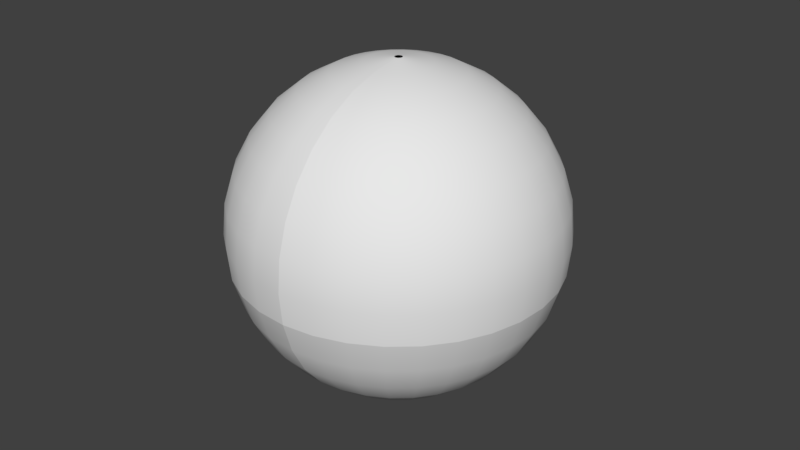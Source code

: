 # Source: Sphere_360_1.blend  (saved by Blender 2.79.0; exported with 4.5.12 LTS)
import bpy
from mathutils import Matrix  # noqa: F401  (used for matrix-valued properties, if any)

bpy.ops.wm.read_factory_settings(use_empty=True)
scene = bpy.context.scene
scene.name = 'Scene'

# ---- collections
col_collection_1 = bpy.data.collections.new('Collection 1'); scene.collection.children.link(col_collection_1)

# ---- world
world_world = bpy.data.worlds.new('World'); scene.world = world_world
world_world.color = (0.05088, 0.05088, 0.05088)
world_world.use_sun_shadow = False
world_world.sun_shadow_jitter_overblur = 0.0
world_world.cycles.sampling_method = 'MANUAL'

# ---- meshes
me_sphere_001 = bpy.data.meshes.new('Sphere.001')
me_sphere_001.from_pydata([(-0.1514, 4.89, 0.05493), (1.1, -4.767, 0.05493), (2.009, -4.461, 0.05493), (3.563, -3.352, 0.05493), (-0.004824, 0.1151, 6.064), (-0.02721, 0.1122, 6.064), (-0.0486, 0.1049, 6.064), (-0.06817, 0.0937, 6.064), (-0.08517, 0.07885, 6.064), (-0.09895, 0.06097, 6.064), (-0.109, 0.04074, 6.064), (-0.1149, 0.01895, 6.064), (-0.1164, -0.003573, 6.064), (-0.1135, -0.02596, 6.064), (-0.1063, -0.04735, 6.064), (-0.09503, -0.06692, 6.064), (0.2178, -0.9483, -3.864), (0.08375, -2.77, -3.12), (0.02857, -0.9728, -3.864), (-0.08018, -0.08392, 6.064), (-0.0623, -0.0977, 6.064), (-0.1095, 3.526, -2.499), (-0.04207, -0.1077, 6.064), (-0.02028, -0.1136, 6.064), (0.002243, -0.1151, 6.064), (-0.2204, 0.9482, 5.921), (-0.7102, 0.6667, 5.921), (-0.9114, 0.3446, 5.921), (-0.9612, 0.1604, 5.921), (-0.8886, -0.3999, 5.921), (-0.7935, -0.5653, 5.921), (-0.668, -0.709, 5.921), (-0.346, -0.9102, 5.921), (0.02857, -0.9728, 5.921), (-0.1514, 4.89, 0.05493), (-0.1544, 4.986, 1.028), (-0.1514, 4.89, 2.001), (-0.1427, 4.607, 2.937), (-0.1286, 4.146, 3.8), (-0.1095, 3.526, 4.555), (-0.08633, 2.77, 5.176), (-0.05987, 1.908, 5.637), (-0.03115, 0.9727, 5.921), (-1.103, 4.767, 0.05493), (-1.124, 4.86, 1.028), (-1.103, 4.767, 2.001), (-1.039, 4.49, 2.937), (-0.9349, 4.041, 3.8), (-0.7953, 3.437, 4.555), (-0.6251, 2.7, 5.176), (-0.431, 1.86, 5.637), (-2.011, 4.461, 0.05493), (-2.051, 4.548, 1.028), (-2.011, 4.461, 2.001), (-1.895, 4.202, 2.937), (-1.705, 3.781, 3.8), (-1.451, 3.216, 4.555), (-1.14, 2.527, 5.176), (-0.7856, 1.74, 5.637), (-0.4011, 0.8872, 5.921), (-2.843, 3.983, 0.05493), (-2.899, 4.061, 1.028), (-2.843, 3.983, 2.001), (-2.678, 3.752, 2.937), (-2.41, 3.376, 3.8), (-2.05, 2.871, 4.555), (-1.611, 2.256, 5.176), (-1.11, 1.554, 5.637), (-0.5665, 0.7922, 5.921), (-3.565, 3.352, 0.05493), (-3.635, 3.417, 1.028), (-3.565, 3.352, 2.001), (-3.359, 3.157, 2.937), (-3.023, 2.841, 3.8), (-2.571, 2.416, 4.555), (-2.02, 1.899, 5.176), (-1.392, 1.308, 5.637), (-4.151, 2.592, 0.05493), (-4.232, 2.643, 1.028), (-4.151, 2.592, 2.001), (-3.91, 2.442, 2.937), (-3.519, 2.197, 3.8), (-2.993, 1.869, 4.555), (-2.352, 1.468, 5.176), (-1.62, 1.011, 5.637), (-0.8267, 0.5156, 5.921), (-4.577, 1.733, 0.05493), (-4.666, 1.767, 1.028), (-4.577, 1.733, 2.001), (-4.311, 1.632, 2.937), (-3.88, 1.469, 3.8), (-3.3, 1.249, 4.555), (-2.593, 0.9815, 5.176), (-1.787, 0.676, 5.637), (-4.827, 0.8068, 0.05493), (-4.921, 0.8226, 1.028), (-4.827, 0.8068, 2.001), (-4.547, 0.7599, 2.937), (-4.092, 0.6839, 3.8), (-3.48, 0.5816, 4.555), (-2.735, 0.457, 5.176), (-1.884, 0.3148, 5.637), (-4.892, -0.1502, 0.05493), (-4.987, -0.1531, 1.028), (-4.892, -0.1502, 2.001), (-4.608, -0.1415, 2.937), (-4.147, -0.1273, 3.8), (-3.527, -0.1083, 4.555), (-2.771, -0.08508, 5.176), (-1.909, -0.05862, 5.637), (-0.974, -0.0299, 5.921), (-4.768, -1.101, 0.05493), (-4.862, -1.123, 1.028), (-4.768, -1.101, 2.001), (-4.492, -1.037, 2.937), (-4.043, -0.9337, 3.8), (-3.438, -0.794, 4.555), (-2.702, -0.6239, 5.176), (-1.861, -0.4297, 5.637), (-0.9495, -0.2191, 5.921), (-4.462, -2.01, 0.05493), (-4.549, -2.05, 1.028), (-4.462, -2.01, 2.001), (-4.203, -1.894, 2.937), (-3.783, -1.704, 3.8), (-3.217, -1.449, 4.555), (-2.528, -1.139, 5.176), (-1.742, -0.7844, 5.637), (-3.984, -2.842, 0.05493), (-4.062, -2.897, 1.028), (-3.984, -2.842, 2.001), (-3.753, -2.677, 2.937), (-3.378, -2.409, 3.8), (-2.873, -2.049, 4.555), (-2.257, -1.61, 5.176), (-1.555, -1.109, 5.637), (-3.353, -3.564, 0.05493), (-3.419, -3.634, 1.028), (-3.353, -3.564, 2.001), (-3.159, -3.357, 2.937), (-2.843, -3.022, 3.8), (-2.418, -2.57, 4.555), (-1.9, -2.019, 5.176), (-1.309, -1.391, 5.637), (-2.593, -4.15, 0.05493), (-2.644, -4.231, 1.028), (-2.593, -4.15, 2.001), (-2.443, -3.909, 2.937), (-2.199, -3.518, 3.8), (-1.87, -2.992, 4.555), (-1.47, -2.351, 5.176), (-1.013, -1.619, 5.637), (-0.5169, -0.8254, 5.921), (-1.734, -4.576, 0.05493), (-1.768, -4.665, 1.028), (-1.734, -4.576, 2.001), (-1.633, -4.31, 2.937), (-1.47, -3.879, 3.8), (-1.251, -3.299, 4.555), (-0.9828, -2.592, 5.176), (-0.6774, -1.785, 5.637), (-0.8081, -4.826, 0.05493), (-0.8239, -4.92, 1.028), (0.002243, -0.1151, -4.008), (-0.004824, 0.1151, -4.008), (-0.8081, -4.826, 2.001), (-0.7613, -4.546, 2.937), (-0.6853, -4.091, 3.8), (-0.583, -3.479, 4.555), (-0.4583, -2.734, 5.176), (-0.3161, -1.883, 5.637), (-0.1618, -0.9599, 5.921), (0.1488, -4.89, 0.05493), (0.1518, -4.986, 1.028), (0.1488, -4.89, 2.001), (0.1401, -4.607, 2.937), (0.126, -4.146, 3.8), (0.1069, -3.526, 4.555), (0.08375, -2.77, 5.176), (0.05729, -1.908, 5.637), (4.824, -0.8068, 0.05493), (2.732, -0.4571, -3.12), (4.574, -1.733, 0.05493), (4.309, -1.632, -0.8809), (3.878, -1.469, -1.743), (3.297, -1.249, -2.499), (2.591, -0.9815, -3.12), (1.784, -0.6761, -3.581), (0.9088, -0.3447, -3.864), (4.148, -2.592, 0.05493), (3.907, -2.442, -0.8809), (3.517, -2.197, -1.743), (2.99, -1.869, -2.499), (2.349, -1.468, -3.12), (1.618, -1.011, -3.581), (0.8241, -0.5156, -3.864), (3.356, -3.157, -0.8809), (3.02, -2.842, -1.743), (2.568, -2.417, -2.499), (2.018, -1.899, -3.12), (1.389, -1.308, -3.581), (0.7077, -0.6668, -3.864), (2.84, -3.983, 0.05493), (2.676, -3.752, -0.8809), (2.408, -3.376, -1.743), (2.047, -2.871, -2.499), (1.608, -2.256, -3.12), (1.107, -1.554, -3.581), (0.564, -0.7922, -3.864), (1.892, -4.202, -0.8809), (1.703, -3.782, -1.743), (1.448, -3.216, -2.499), (1.137, -2.527, -3.12), (0.783, -1.74, -3.581), (0.3985, -0.8873, -3.864), (1.036, -4.49, -0.8809), (0.9323, -4.041, -1.743), (0.7927, -3.437, -2.499), (0.6225, -2.7, -3.12), (0.4284, -1.86, -3.581), (0.1488, -4.89, 0.05493), (0.1401, -4.607, -0.8809), (0.126, -4.146, -1.743), (0.1069, -3.526, -2.499), (0.05729, -1.908, -3.581), (-0.1427, 4.607, -0.8809), (-0.1286, 4.146, -1.743), (-0.08633, 2.77, -3.12), (-0.05987, 1.908, -3.581), (-0.03115, 0.9727, -3.864), (0.7587, 4.546, -0.8809), (0.6827, 4.091, -1.743), (0.5804, 3.479, -2.499), (0.4557, 2.733, -3.12), (0.3135, 1.883, -3.581), (0.1592, 0.9598, -3.864), (1.631, 4.31, -0.8809), (1.468, 3.879, -1.743), (1.248, 3.299, -2.499), (0.9802, 2.592, -3.12), (0.6748, 1.785, -3.581), (0.3434, 0.9101, -3.864), (2.44, 3.909, -0.8809), (2.196, 3.518, -1.743), (1.867, 2.992, -2.499), (1.467, 2.35, -3.12), (1.01, 1.619, -3.581), (3.156, 3.357, -0.8809), (2.84, 3.021, -1.743), (2.415, 2.57, -2.499), (1.897, 2.019, -3.12), (1.307, 1.391, -3.581), (3.75, 2.677, -0.8809), (3.375, 2.409, -1.743), (2.87, 2.049, -2.499), (2.255, 1.61, -3.12), (1.553, 1.109, -3.581), (0.7909, 0.5652, -3.864), (4.2, 1.893, -0.8809), (3.78, 1.704, -1.743), (3.215, 1.449, -2.499), (2.525, 1.139, -3.12), (1.739, 0.7843, -3.581), (4.766, 1.101, 0.05493), (4.489, 1.037, -0.8809), (4.04, 0.9336, -1.743), (3.436, 0.7939, -2.499), (2.699, 0.6238, -3.12), (1.859, 0.4297, -3.581), (4.889, 0.1501, 0.05493), (4.605, 0.1414, -0.8809), (4.144, 0.1272, -1.743), (3.524, 0.1082, -2.499), (2.769, 0.085, -3.12), (1.907, 0.05854, -3.581), (4.544, -0.76, -0.8809), (4.09, -0.684, -1.743), (3.478, -0.5817, -2.499), (1.882, -0.3148, -3.581), (0.5143, 0.8254, -3.864), (0.6654, 0.7089, -3.864), (0.886, 0.3998, -3.864), (0.9469, 0.219, -3.864), (0.9714, 0.02982, -3.864), (0.9586, -0.1605, -3.864), (0.1064, -0.04082, -4.008), (0.09637, -0.06105, -4.008), (0.08259, -0.07893, -4.008), (0.06559, -0.09378, -4.008), (0.04602, -0.105, -4.008), (0.02463, -0.1122, -4.008), (0.0177, 0.1135, -4.008), (0.03949, 0.1076, -4.008), (0.05972, 0.09762, -4.008), (0.0776, 0.08384, -4.008), (0.09244, 0.06684, -4.008), (0.1037, 0.04727, -4.008), (0.1109, 0.02588, -4.008), (0.1138, 0.003494, -4.008), (0.1123, -0.01903, -4.008), (0.8055, 4.826, 0.05493), (1.731, 4.575, 0.05493), (2.591, 4.149, 0.05493), (3.35, 3.564, 0.05493), (3.981, 2.842, 0.05493), (4.459, 2.01, 0.05493), (-0.1514, 4.89, 0.05493), (0.08375, -2.77, -3.12), (0.02857, -0.9728, -3.864), (-0.8081, -4.826, 0.05493), (-0.7613, -4.546, -0.8809), (-0.6853, -4.091, -1.743), (-0.583, -3.479, -2.499), (-0.4583, -2.734, -3.12), (-0.3161, -1.883, -3.581), (-1.734, -4.576, 0.05493), (-1.633, -4.31, -0.8809), (-1.47, -3.879, -1.743), (-1.251, -3.299, -2.499), (-0.9828, -2.592, -3.12), (-0.6774, -1.785, -3.581), (-2.593, -4.15, 0.05493), (-2.443, -3.909, -0.8809), (-2.199, -3.518, -1.743), (-1.87, -2.992, -2.499), (-1.47, -2.351, -3.12), (-1.013, -1.619, -3.581), (-3.353, -3.564, 0.05493), (-3.159, -3.357, -0.8809), (-2.843, -3.022, -1.743), (-2.418, -2.57, -2.499), (-1.9, -2.019, -3.12), (-1.309, -1.391, -3.581), (-3.984, -2.842, 0.05493), (-3.753, -2.677, -0.8809), (-3.378, -2.409, -1.743), (-2.873, -2.049, -2.499), (-2.257, -1.61, -3.12), (-1.555, -1.109, -3.581), (-4.462, -2.01, 0.05493), (-4.203, -1.894, -0.8809), (-3.783, -1.704, -1.743), (-3.217, -1.449, -2.499), (-2.528, -1.139, -3.12), (-1.742, -0.7844, -3.581), (-4.768, -1.101, 0.05493), (-4.492, -1.037, -0.8809), (-4.043, -0.9337, -1.743), (-3.438, -0.794, -2.499), (-2.702, -0.6239, -3.12), (-1.861, -0.4297, -3.581), (-4.892, -0.1502, 0.05493), (-4.608, -0.1415, -0.8809), (-4.147, -0.1273, -1.743), (-3.527, -0.1083, -2.499), (-2.771, -0.08508, -3.12), (-1.909, -0.05862, -3.581), (-4.827, 0.8068, 0.05493), (-4.547, 0.7599, -0.8809), (-4.092, 0.6839, -1.743), (-3.48, 0.5816, -2.499), (-2.735, 0.457, -3.12), (-1.884, 0.3148, -3.581), (-0.9612, 0.1604, -3.864), (-4.577, 1.733, 0.05493), (-4.311, 1.632, -0.8809), (-3.88, 1.469, -1.743), (-3.3, 1.249, -2.499), (-2.593, 0.9815, -3.12), (-1.787, 0.676, -3.581), (-4.151, 2.592, 0.05493), (-3.91, 2.442, -0.8809), (-3.519, 2.197, -1.743), (-2.993, 1.869, -2.499), (-2.352, 1.468, -3.12), (-1.62, 1.011, -3.581), (-3.565, 3.352, 0.05493), (-3.359, 3.157, -0.8809), (-3.023, 2.841, -1.743), (-2.571, 2.416, -2.499), (-2.02, 1.899, -3.12), (-1.392, 1.308, -3.581), (-2.843, 3.983, 0.05493), (-2.678, 3.752, -0.8809), (-2.41, 3.376, -1.743), (-2.05, 2.871, -2.499), (-1.611, 2.256, -3.12), (-1.11, 1.554, -3.581), (-2.011, 4.461, 0.05493), (-1.895, 4.202, -0.8809), (-1.705, 3.781, -1.743), (-1.451, 3.216, -2.499), (-1.14, 2.527, -3.12), (-0.7856, 1.74, -3.581), (-0.4011, 0.8872, -3.864), (-1.103, 4.767, 0.05493), (-1.039, 4.49, -0.8809), (-0.9349, 4.041, -1.743), (-0.7953, 3.437, -2.499), (-0.6251, 2.7, -3.12), (-0.431, 1.86, -3.581), (-0.1095, 3.526, -2.499), (-0.1618, -0.9599, -3.864), (-0.346, -0.9102, -3.864), (-0.5169, -0.8254, -3.864), (-0.668, -0.709, -3.864), (-0.7935, -0.5653, -3.864), (-0.8886, -0.3999, -3.864), (-0.9495, -0.2191, -3.864), (-0.974, -0.0299, -3.864), (-0.9114, 0.3446, -3.864), (-0.8267, 0.5156, -3.864), (-0.7102, 0.6667, -3.864), (-0.5665, 0.7922, -3.864), (-0.2204, 0.9482, -3.864), (0.002243, -0.1151, -4.008), (-0.02028, -0.1136, -4.008), (-0.04207, -0.1077, -4.008), (-0.0623, -0.0977, -4.008), (-0.08018, -0.08392, -4.008), (-0.09503, -0.06692, -4.008), (-0.1063, -0.04735, -4.008), (-0.1135, -0.02596, -4.008), (-0.1164, -0.003573, -4.008), (-0.1149, 0.01895, -4.008), (-0.109, 0.04074, -4.008), (-0.09895, 0.06097, -4.008), (-0.08517, 0.07885, -4.008), (-0.06817, 0.0937, -4.008), (-0.0486, 0.1049, -4.008), (-0.02721, 0.1122, -4.008), (-0.004824, 0.1151, -4.008), (0.1488, -4.89, 0.05493), (0.1401, -4.607, -0.8809), (0.126, -4.146, -1.743), (0.1069, -3.526, -2.499), (0.05729, -1.908, -3.581), (-0.1427, 4.607, -0.8809), (-0.1286, 4.146, -1.743), (-0.08633, 2.77, -3.12), (-0.05987, 1.908, -3.581), (-0.03115, 0.9727, -3.864), (0.4557, 2.733, 5.176), (0.3135, 1.883, 5.637), (0.1592, 0.9598, 5.921), (-0.1514, 4.89, 0.05493), (-0.1544, 4.986, 1.028), (-0.1514, 4.89, 2.001), (-0.1427, 4.607, 2.937), (-0.1286, 4.146, 3.8), (-0.1095, 3.526, 4.555), (-0.08633, 2.77, 5.176), (-0.05987, 1.908, 5.637), (0.9586, -0.1605, 5.921), (0.9088, -0.3447, 5.921), (0.1518, -4.986, 1.028), (0.1488, -4.89, 2.001), (0.1401, -4.607, 2.937), (0.126, -4.146, 3.8), (0.1069, -3.526, 4.555), (0.08375, -2.77, 5.176), (0.05729, -1.908, 5.637), (1.1, -4.767, 0.05493), (1.122, -4.86, 1.028), (1.1, -4.767, 2.001), (1.036, -4.49, 2.937), (0.9323, -4.041, 3.8), (0.7927, -3.437, 4.555), (0.6225, -2.7, 5.176), (0.4284, -1.86, 5.637), (2.009, -4.461, 0.05493), (2.048, -4.548, 1.028), (2.009, -4.461, 2.001), (1.892, -4.202, 2.937), (1.703, -3.782, 3.8), (1.448, -3.216, 4.555), (1.137, -2.527, 5.176), (0.783, -1.74, 5.637), (0.3986, -0.8873, 5.921), (2.896, -4.061, 1.028), (2.84, -3.983, 2.001), (2.676, -3.752, 2.937), (2.408, -3.376, 3.8), (2.047, -2.871, 4.555), (1.608, -2.256, 5.176), (1.107, -1.554, 5.637), (0.564, -0.7923, 5.921), (3.563, -3.352, 0.05493), (3.633, -3.417, 1.028), (3.563, -3.352, 2.001), (3.356, -3.157, 2.937), (3.02, -2.842, 3.8), (2.568, -2.417, 4.555), (2.018, -1.899, 5.176), (1.389, -1.308, 5.637), (4.23, -2.643, 1.028), (4.148, -2.592, 2.001), (3.907, -2.442, 2.937), (3.517, -2.197, 3.8), (2.99, -1.869, 4.555), (2.349, -1.468, 5.176), (1.618, -1.011, 5.637), (4.664, -1.767, 1.028), (4.574, -1.733, 2.001), (4.309, -1.632, 2.937), (3.878, -1.469, 3.8), (3.297, -1.249, 4.555), (2.591, -0.9815, 5.176), (1.784, -0.6761, 5.637), (4.919, -0.8226, 1.028), (4.824, -0.8068, 2.001), (4.544, -0.76, 2.937), (4.09, -0.684, 3.8), (3.478, -0.5817, 4.555), (2.732, -0.4571, 5.176), (1.882, -0.3148, 5.637), (4.824, -0.8068, 0.05493), (4.574, -1.733, 0.05493), (4.148, -2.592, 0.05493), (2.84, -3.983, 0.05493), (0.1488, -4.89, 0.05493), (4.766, 1.101, 0.05493), (4.889, 0.1501, 0.05493), (0.5804, 3.479, 4.555), (0.6827, 4.091, 3.8), (0.7587, 4.546, 2.937), (0.8055, 4.826, 2.001), (0.8213, 4.92, 1.028), (0.8055, 4.826, 0.05493), (0.3434, 0.9101, 5.921), (0.6748, 1.785, 5.637), (0.9802, 2.592, 5.176), (1.248, 3.299, 4.555), (1.468, 3.879, 3.8), (1.631, 4.31, 2.937), (1.731, 4.575, 2.001), (1.765, 4.665, 1.028), (1.731, 4.575, 0.05493), (0.5143, 0.8254, 5.921), (1.01, 1.619, 5.637), (1.467, 2.35, 5.176), (1.867, 2.992, 4.555), (2.196, 3.518, 3.8), (2.44, 3.909, 2.937), (2.591, 4.149, 2.001), (2.642, 4.231, 1.028), (2.591, 4.149, 0.05493), (0.6654, 0.7089, 5.921), (1.307, 1.391, 5.637), (1.897, 2.019, 5.176), (2.415, 2.57, 4.555), (2.84, 3.021, 3.8), (3.156, 3.357, 2.937), (3.35, 3.564, 2.001), (3.416, 3.634, 1.028), (3.35, 3.564, 0.05493), (0.7909, 0.5652, 5.921), (1.553, 1.109, 5.637), (2.255, 1.61, 5.176), (2.87, 2.049, 4.555), (3.375, 2.409, 3.8), (3.75, 2.677, 2.937), (3.981, 2.842, 2.001), (4.059, 2.897, 1.028), (3.981, 2.842, 0.05493), (0.886, 0.3998, 5.921), (1.739, 0.7843, 5.637), (2.525, 1.139, 5.176), (3.215, 1.449, 4.555), (3.78, 1.704, 3.8), (4.2, 1.893, 2.937), (4.459, 2.01, 2.001), (4.547, 2.049, 1.028), (4.459, 2.01, 0.05493), (0.9469, 0.219, 5.921), (1.859, 0.4297, 5.637), (2.699, 0.6238, 5.176), (3.436, 0.7939, 4.555), (4.04, 0.9336, 3.8), (4.489, 1.037, 2.937), (4.766, 1.101, 2.001), (4.859, 1.123, 1.028), (1.907, 0.05854, 5.637), (2.769, 0.085, 5.176), (3.524, 0.1082, 4.555), (4.144, 0.1272, 3.8), (4.605, 0.1414, 2.937), (4.889, 0.1501, 2.001), (4.985, 0.153, 1.028), (0.8241, -0.5156, 5.921), (0.7077, -0.6668, 5.921), (0.2178, -0.9483, 5.921), (0.02857, -0.9728, 5.921), (-0.03115, 0.9727, 5.921), (0.9714, 0.02982, 5.921), (0.1064, -0.04082, 6.064), (0.1123, -0.01903, 6.064), (0.09637, -0.06105, 6.064), (0.08259, -0.07893, 6.064), (0.06559, -0.09378, 6.064), (0.04602, -0.105, 6.064), (0.02463, -0.1122, 6.064), (0.002243, -0.1151, 6.064), (-0.004824, 0.1151, 6.064), (0.0177, 0.1135, 6.064), (0.03949, 0.1076, 6.064), (0.05972, 0.09762, 6.064), (0.0776, 0.08384, 6.064), (0.09244, 0.06684, 6.064), (0.1037, 0.04727, 6.064), (0.1109, 0.02588, 6.064), (0.1138, 0.003494, 6.064)], [], [(42, 4, 5, 25), (27, 10, 11, 28), (119, 13, 14, 29), (171, 23, 24, 33), (85, 9, 10, 27), (110, 12, 13, 119), (32, 22, 23, 171), (26, 8, 9, 85), (68, 7, 8, 26), (152, 20, 22, 32), (31, 19, 20, 152), (59, 6, 7, 68), (28, 11, 12, 110), (25, 5, 6, 59), (30, 15, 19, 31), (29, 14, 15, 30), (48, 39, 40, 49), (49, 40, 41, 50), (50, 41, 42, 25), (43, 34, 35, 44), (44, 35, 36, 45), (45, 36, 37, 46), (46, 37, 38, 47), (47, 38, 39, 48), (52, 44, 45, 53), (53, 45, 46, 54), (54, 46, 47, 55), (55, 47, 48, 56), (56, 48, 49, 57), (57, 49, 50, 58), (58, 50, 25, 59), (51, 43, 44, 52), (65, 56, 57, 66), (66, 57, 58, 67), (67, 58, 59, 68), (60, 51, 52, 61), (61, 52, 53, 62), (62, 53, 54, 63), (63, 54, 55, 64), (64, 55, 56, 65), (71, 62, 63, 72), (72, 63, 64, 73), (73, 64, 65, 74), (74, 65, 66, 75), (75, 66, 67, 76), (76, 67, 68, 26), (69, 60, 61, 70), (70, 61, 62, 71), (83, 75, 76, 84), (84, 76, 26, 85), (77, 69, 70, 78), (78, 70, 71, 79), (79, 71, 72, 80), (80, 72, 73, 81), (81, 73, 74, 82), (82, 74, 75, 83), (88, 79, 80, 89), (89, 80, 81, 90), (90, 81, 82, 91), (91, 82, 83, 92), (92, 83, 84, 93), (93, 84, 85, 27), (86, 77, 78, 87), (87, 78, 79, 88), (100, 92, 93, 101), (101, 93, 27, 28), (94, 86, 87, 95), (95, 87, 88, 96), (96, 88, 89, 97), (97, 89, 90, 98), (98, 90, 91, 99), (99, 91, 92, 100), (105, 97, 98, 106), (106, 98, 99, 107), (107, 99, 100, 108), (108, 100, 101, 109), (109, 101, 28, 110), (102, 94, 95, 103), (103, 95, 96, 104), (104, 96, 97, 105), (118, 109, 110, 119), (111, 102, 103, 112), (112, 103, 104, 113), (113, 104, 105, 114), (114, 105, 106, 115), (115, 106, 107, 116), (116, 107, 108, 117), (117, 108, 109, 118), (124, 115, 116, 125), (125, 116, 117, 126), (126, 117, 118, 127), (127, 118, 119, 29), (120, 111, 112, 121), (121, 112, 113, 122), (122, 113, 114, 123), (123, 114, 115, 124), (128, 120, 121, 129), (129, 121, 122, 130), (130, 122, 123, 131), (131, 123, 124, 132), (132, 124, 125, 133), (133, 125, 126, 134), (134, 126, 127, 135), (135, 127, 29, 30), (140, 132, 133, 141), (141, 133, 134, 142), (142, 134, 135, 143), (143, 135, 30, 31), (136, 128, 129, 137), (137, 129, 130, 138), (138, 130, 131, 139), (139, 131, 132, 140), (145, 137, 138, 146), (146, 138, 139, 147), (147, 139, 140, 148), (148, 140, 141, 149), (149, 141, 142, 150), (150, 142, 143, 151), (151, 143, 31, 152), (144, 136, 137, 145), (158, 149, 150, 159), (159, 150, 151, 160), (160, 151, 152, 32), (153, 144, 145, 154), (154, 145, 146, 155), (155, 146, 147, 156), (156, 147, 148, 157), (157, 148, 149, 158), (162, 154, 155, 165), (165, 155, 156, 166), (166, 156, 157, 167), (167, 157, 158, 168), (168, 158, 159, 169), (169, 159, 160, 170), (170, 160, 32, 171), (161, 153, 154, 162), (177, 168, 169, 178), (178, 169, 170, 179), (172, 161, 162, 173), (173, 162, 165, 174), (174, 165, 166, 175), (175, 166, 167, 176), (176, 167, 168, 177), (276, 184, 183, 275), (277, 185, 184, 276), (181, 186, 185, 277), (278, 187, 186, 181), (284, 188, 187, 278), (275, 183, 182, 180), (183, 190, 189, 182), (184, 191, 190, 183), (185, 192, 191, 184), (186, 193, 192, 185), (187, 194, 193, 186), (188, 195, 194, 187), (194, 200, 199, 193), (195, 201, 200, 194), (190, 196, 3, 189), (191, 197, 196, 190), (192, 198, 197, 191), (193, 199, 198, 192), (197, 204, 203, 196), (198, 205, 204, 197), (199, 206, 205, 198), (200, 207, 206, 199), (201, 208, 207, 200), (196, 203, 202, 3), (208, 214, 213, 207), (203, 209, 2, 202), (204, 210, 209, 203), (205, 211, 210, 204), (206, 212, 211, 205), (207, 213, 212, 206), (210, 216, 215, 209), (211, 217, 216, 210), (212, 218, 217, 211), (213, 219, 218, 212), (214, 16, 219, 213), (209, 215, 1, 2), (16, 18, 224, 219), (215, 221, 220, 1), (216, 222, 221, 215), (217, 223, 222, 216), (218, 17, 223, 217), (219, 224, 17, 218), (225, 230, 300, 0), (226, 231, 230, 225), (21, 232, 231, 226), (227, 233, 232, 21), (228, 234, 233, 227), (229, 235, 234, 228), (233, 239, 238, 232), (234, 240, 239, 233), (235, 241, 240, 234), (230, 236, 301, 300), (231, 237, 236, 230), (232, 238, 237, 231), (236, 242, 302, 301), (237, 243, 242, 236), (238, 244, 243, 237), (239, 245, 244, 238), (240, 246, 245, 239), (241, 279, 246, 240), (246, 251, 250, 245), (279, 280, 251, 246), (242, 247, 303, 302), (243, 248, 247, 242), (244, 249, 248, 243), (245, 250, 249, 244), (248, 253, 252, 247), (249, 254, 253, 248), (250, 255, 254, 249), (251, 256, 255, 250), (280, 257, 256, 251), (247, 252, 304, 303), (257, 281, 262, 256), (252, 258, 305, 304), (253, 259, 258, 252), (254, 260, 259, 253), (255, 261, 260, 254), (256, 262, 261, 255), (259, 265, 264, 258), (260, 266, 265, 259), (261, 267, 266, 260), (262, 268, 267, 261), (281, 282, 268, 262), (258, 264, 263, 305), (282, 283, 274, 268), (264, 270, 269, 263), (265, 271, 270, 264), (266, 272, 271, 265), (267, 273, 272, 266), (268, 274, 273, 267), (272, 277, 276, 271), (273, 181, 277, 272), (274, 278, 181, 273), (283, 284, 278, 274), (270, 275, 180, 269), (271, 276, 275, 270), (257, 295, 296, 281), (214, 289, 290, 16), (280, 294, 295, 257), (208, 288, 289, 214), (284, 299, 285, 188), (279, 293, 294, 280), (201, 287, 288, 208), (283, 298, 299, 284), (195, 286, 287, 201), (241, 292, 293, 279), (188, 285, 286, 195), (235, 291, 292, 241), (282, 297, 298, 283), (229, 164, 291, 235), (16, 290, 163, 18), (281, 296, 297, 282), (170, 171, 33, 179), (435, 312, 311, 434), (307, 313, 312, 435), (436, 314, 313, 307), (308, 402, 314, 436), (433, 310, 309, 432), (434, 311, 310, 433), (310, 316, 315, 309), (311, 317, 316, 310), (312, 318, 317, 311), (313, 319, 318, 312), (314, 320, 319, 313), (402, 403, 320, 314), (319, 325, 324, 318), (320, 326, 325, 319), (403, 404, 326, 320), (316, 322, 321, 315), (317, 323, 322, 316), (318, 324, 323, 317), (322, 328, 327, 321), (323, 329, 328, 322), (324, 330, 329, 323), (325, 331, 330, 324), (326, 332, 331, 325), (404, 405, 332, 326), (331, 337, 336, 330), (332, 338, 337, 331), (405, 406, 338, 332), (328, 334, 333, 327), (329, 335, 334, 328), (330, 336, 335, 329), (334, 340, 339, 333), (335, 341, 340, 334), (336, 342, 341, 335), (337, 343, 342, 336), (338, 344, 343, 337), (406, 407, 344, 338), (344, 350, 349, 343), (407, 408, 350, 344), (340, 346, 345, 339), (341, 347, 346, 340), (342, 348, 347, 341), (343, 349, 348, 342), (346, 352, 351, 345), (347, 353, 352, 346), (348, 354, 353, 347), (349, 355, 354, 348), (350, 356, 355, 349), (408, 409, 356, 350), (356, 362, 361, 355), (409, 363, 362, 356), (352, 358, 357, 351), (353, 359, 358, 352), (354, 360, 359, 353), (355, 361, 360, 354), (359, 366, 365, 358), (360, 367, 366, 359), (361, 368, 367, 360), (362, 369, 368, 361), (363, 410, 369, 362), (358, 365, 364, 357), (410, 411, 375, 369), (365, 371, 370, 364), (366, 372, 371, 365), (367, 373, 372, 366), (368, 374, 373, 367), (369, 375, 374, 368), (373, 379, 378, 372), (374, 380, 379, 373), (375, 381, 380, 374), (411, 412, 381, 375), (371, 377, 376, 370), (372, 378, 377, 371), (377, 383, 382, 376), (378, 384, 383, 377), (379, 385, 384, 378), (380, 386, 385, 379), (381, 387, 386, 380), (412, 413, 387, 381), (385, 391, 390, 384), (386, 392, 391, 385), (387, 393, 392, 386), (413, 394, 393, 387), (383, 389, 388, 382), (384, 390, 389, 383), (389, 396, 395, 388), (390, 397, 396, 389), (391, 398, 397, 390), (392, 399, 398, 391), (393, 400, 399, 392), (394, 414, 400, 393), (399, 439, 401, 398), (400, 440, 439, 399), (414, 441, 440, 400), (396, 437, 306, 395), (397, 438, 437, 396), (398, 401, 438, 397), (414, 430, 431, 441), (394, 429, 430, 414), (405, 419, 420, 406), (404, 418, 419, 405), (413, 428, 429, 394), (412, 427, 428, 413), (409, 423, 424, 363), (403, 417, 418, 404), (402, 416, 417, 403), (363, 424, 425, 410), (411, 426, 427, 412), (408, 422, 423, 409), (410, 425, 426, 411), (308, 415, 416, 402), (407, 421, 422, 408), (406, 420, 421, 407), (573, 521, 581, 572), (572, 581, 580, 571), (571, 580, 579, 570), (570, 579, 578, 569), (569, 578, 577, 568), (568, 577, 576, 567), (561, 570, 569, 560), (560, 569, 568, 559), (559, 568, 567, 558), (558, 567, 566, 557), (557, 566, 565, 556), (564, 573, 572, 563), (563, 572, 571, 562), (562, 571, 570, 561), (548, 557, 556, 547), (555, 564, 563, 554), (554, 563, 562, 553), (553, 562, 561, 552), (552, 561, 560, 551), (551, 560, 559, 550), (550, 559, 558, 549), (549, 558, 557, 548), (543, 552, 551, 542), (542, 551, 550, 541), (541, 550, 549, 540), (540, 549, 548, 539), (539, 548, 547, 538), (546, 555, 554, 545), (545, 554, 553, 544), (544, 553, 552, 543), (530, 539, 538, 529), (537, 546, 545, 536), (536, 545, 544, 535), (535, 544, 543, 534), (534, 543, 542, 533), (533, 542, 541, 532), (532, 541, 540, 531), (531, 540, 539, 530), (524, 533, 532, 523), (523, 532, 531, 442), (442, 531, 530, 443), (443, 530, 529, 444), (528, 537, 536, 527), (527, 536, 535, 526), (526, 535, 534, 525), (525, 534, 533, 524), (446, 527, 526, 447), (447, 526, 525, 448), (448, 525, 524, 449), (449, 524, 523, 450), (450, 523, 442, 451), (451, 442, 443, 452), (452, 443, 444, 593), (445, 528, 527, 446), (464, 456, 457, 465), (465, 457, 458, 466), (466, 458, 459, 467), (467, 459, 460, 468), (468, 460, 461, 469), (469, 461, 592, 591), (462, 520, 455, 463), (463, 455, 456, 464), (476, 468, 469, 477), (477, 469, 591, 478), (470, 462, 463, 471), (471, 463, 464, 472), (472, 464, 465, 473), (473, 465, 466, 474), (474, 466, 467, 475), (475, 467, 468, 476), (481, 473, 474, 482), (482, 474, 475, 483), (483, 475, 476, 484), (484, 476, 477, 485), (485, 477, 478, 486), (519, 470, 471, 479), (479, 471, 472, 480), (480, 472, 473, 481), (494, 485, 486, 590), (487, 519, 479, 488), (488, 479, 480, 489), (489, 480, 481, 490), (490, 481, 482, 491), (491, 482, 483, 492), (492, 483, 484, 493), (493, 484, 485, 494), (497, 490, 491, 498), (498, 491, 492, 499), (499, 492, 493, 500), (500, 493, 494, 501), (501, 494, 590, 589), (518, 487, 488, 495), (495, 488, 489, 496), (496, 489, 490, 497), (508, 501, 589, 454), (517, 518, 495, 502), (502, 495, 496, 503), (503, 496, 497, 504), (504, 497, 498, 505), (505, 498, 499, 506), (506, 499, 500, 507), (507, 500, 501, 508), (514, 507, 508, 515), (515, 508, 454, 453), (516, 517, 502, 509), (509, 502, 503, 510), (510, 503, 504, 511), (511, 504, 505, 512), (512, 505, 506, 513), (513, 506, 507, 514), (566, 575, 574, 565), (567, 576, 575, 566), (581, 588, 587, 580), (521, 522, 588, 581), (575, 582, 594, 574), (576, 583, 582, 575), (577, 584, 583, 576), (578, 585, 584, 577), (579, 586, 585, 578), (580, 587, 586, 579), (584, 513, 514, 583), (585, 512, 513, 584), (586, 511, 512, 585), (587, 510, 511, 586), (588, 509, 510, 587), (522, 516, 509, 588), (582, 515, 453, 594), (583, 514, 515, 582), (565, 609, 608, 556), (591, 601, 600, 478), (556, 608, 607, 547), (478, 600, 599, 486), (547, 607, 606, 538), (453, 596, 611, 594), (486, 599, 598, 590), (538, 606, 605, 529), (590, 598, 597, 589), (589, 597, 595, 454), (529, 605, 604, 444), (594, 611, 610, 574), (454, 595, 596, 453), (592, 602, 601, 591), (574, 610, 609, 565), (444, 604, 603, 593)])
me_sphere_001.polygons.foreach_set('use_smooth', [True] * 512)
_uv = me_sphere_001.uv_layers.new(name='UVMap')
_uv.uv.foreach_set('vector', [0.5011, 0.9534, 0.5027, 0.9999, 0.5339, 0.9999, 0.5323, 0.9534, 0.6882, 0.9534, 0.6888, 0.9999, 0.7196, 0.9999, 0.7193, 0.9534, 0.7816, 0.9534, 0.7813, 0.9999, 0.8122, 0.9999, 0.8128, 0.9534, 0.9686, 0.9534, 0.9671, 0.9999, 0.9983, 0.9999, 0.9998, 0.9534, 0.657, 0.9534, 0.6579, 0.9999, 0.6888, 0.9999, 0.6882, 0.9534, 0.7505, 0.9534, 0.7505, 0.9999, 0.7813, 0.9999, 0.7816, 0.9534, 0.9375, 0.9534, 0.936, 0.9999, 0.9671, 0.9999, 0.9686, 0.9534, 0.6258, 0.9534, 0.6269, 0.9999, 0.6579, 0.9999, 0.657, 0.9534, 0.5947, 0.9534, 0.596, 0.9999, 0.6269, 0.9999, 0.6258, 0.9534, 0.9063, 0.9534, 0.905, 0.9999, 0.936, 0.9999, 0.9375, 0.9534, 0.8751, 0.9534, 0.874, 0.9999, 0.905, 0.9999, 0.9063, 0.9534, 0.5635, 0.9534, 0.5649, 0.9999, 0.596, 0.9999, 0.5947, 0.9534, 0.7193, 0.9534, 0.7196, 0.9999, 0.7505, 0.9999, 0.7505, 0.9534, 0.5323, 0.9534, 0.5339, 0.9999, 0.5649, 0.9999, 0.5635, 0.9534, 0.8439, 0.9534, 0.8431, 0.9999, 0.874, 0.9999, 0.8751, 0.9534, 0.8128, 0.9534, 0.8122, 0.9999, 0.8431, 0.9999, 0.8439, 0.9534, 0.5322, 0.7931, 0.501, 0.7931, 0.501, 0.8472, 0.5322, 0.8472, 0.5322, 0.8472, 0.501, 0.8472, 0.501, 0.9005, 0.5322, 0.9005, 0.5322, 0.9005, 0.501, 0.9005, 0.5011, 0.9534, 0.5323, 0.9534, 0.5321, 0.5021, 0.501, 0.5021, 0.501, 0.5641, 0.5321, 0.5641, 0.5321, 0.5641, 0.501, 0.5641, 0.501, 0.6239, 0.5321, 0.6239, 0.5321, 0.6239, 0.501, 0.6239, 0.501, 0.6818, 0.5322, 0.6818, 0.5322, 0.6818, 0.501, 0.6818, 0.501, 0.7381, 0.5322, 0.7381, 0.5322, 0.7381, 0.501, 0.7381, 0.501, 0.7931, 0.5322, 0.7931, 0.5633, 0.5641, 0.5321, 0.5641, 0.5321, 0.6239, 0.5633, 0.6239, 0.5633, 0.6239, 0.5321, 0.6239, 0.5322, 0.6818, 0.5633, 0.6818, 0.5633, 0.6818, 0.5322, 0.6818, 0.5322, 0.7381, 0.5633, 0.7381, 0.5633, 0.7381, 0.5322, 0.7381, 0.5322, 0.7931, 0.5634, 0.7931, 0.5634, 0.7931, 0.5322, 0.7931, 0.5322, 0.8472, 0.5634, 0.8472, 0.5634, 0.8472, 0.5322, 0.8472, 0.5322, 0.9005, 0.5634, 0.9005, 0.5634, 0.9005, 0.5322, 0.9005, 0.5323, 0.9534, 0.5635, 0.9534, 0.5633, 0.5021, 0.5321, 0.5021, 0.5321, 0.5641, 0.5633, 0.5641, 0.5945, 0.7931, 0.5634, 0.7931, 0.5634, 0.8472, 0.5946, 0.8472, 0.5946, 0.8472, 0.5634, 0.8472, 0.5634, 0.9005, 0.5946, 0.9005, 0.5946, 0.9005, 0.5634, 0.9005, 0.5635, 0.9534, 0.5947, 0.9534, 0.5945, 0.5021, 0.5633, 0.5021, 0.5633, 0.5641, 0.5945, 0.5641, 0.5945, 0.5641, 0.5633, 0.5641, 0.5633, 0.6239, 0.5945, 0.6239, 0.5945, 0.6239, 0.5633, 0.6239, 0.5633, 0.6818, 0.5945, 0.6818, 0.5945, 0.6818, 0.5633, 0.6818, 0.5633, 0.7381, 0.5945, 0.7381, 0.5945, 0.7381, 0.5633, 0.7381, 0.5634, 0.7931, 0.5945, 0.7931, 0.6257, 0.6239, 0.5945, 0.6239, 0.5945, 0.6818, 0.6257, 0.6818, 0.6257, 0.6818, 0.5945, 0.6818, 0.5945, 0.7381, 0.6257, 0.7381, 0.6257, 0.7381, 0.5945, 0.7381, 0.5945, 0.7931, 0.6257, 0.7931, 0.6257, 0.7931, 0.5945, 0.7931, 0.5946, 0.8472, 0.6257, 0.8472, 0.6257, 0.8472, 0.5946, 0.8472, 0.5946, 0.9005, 0.6258, 0.9005, 0.6258, 0.9005, 0.5946, 0.9005, 0.5947, 0.9534, 0.6258, 0.9534, 0.6257, 0.5021, 0.5945, 0.5021, 0.5945, 0.5641, 0.6257, 0.5641, 0.6257, 0.5641, 0.5945, 0.5641, 0.5945, 0.6239, 0.6257, 0.6239, 0.6569, 0.8471, 0.6257, 0.8472, 0.6258, 0.9005, 0.6569, 0.9005, 0.6569, 0.9005, 0.6258, 0.9005, 0.6258, 0.9534, 0.657, 0.9534, 0.6569, 0.5021, 0.6257, 0.5021, 0.6257, 0.5641, 0.6569, 0.5641, 0.6569, 0.5641, 0.6257, 0.5641, 0.6257, 0.6239, 0.6569, 0.6239, 0.6569, 0.6239, 0.6257, 0.6239, 0.6257, 0.6818, 0.6569, 0.6818, 0.6569, 0.6818, 0.6257, 0.6818, 0.6257, 0.7381, 0.6569, 0.7381, 0.6569, 0.7381, 0.6257, 0.7381, 0.6257, 0.7931, 0.6569, 0.7931, 0.6569, 0.7931, 0.6257, 0.7931, 0.6257, 0.8472, 0.6569, 0.8471, 0.6881, 0.6239, 0.6569, 0.6239, 0.6569, 0.6818, 0.6881, 0.6818, 0.6881, 0.6818, 0.6569, 0.6818, 0.6569, 0.7381, 0.6881, 0.7381, 0.6881, 0.7381, 0.6569, 0.7381, 0.6569, 0.7931, 0.6881, 0.7931, 0.6881, 0.7931, 0.6569, 0.7931, 0.6569, 0.8471, 0.6881, 0.8471, 0.6881, 0.8471, 0.6569, 0.8471, 0.6569, 0.9005, 0.6881, 0.9005, 0.6881, 0.9005, 0.6569, 0.9005, 0.657, 0.9534, 0.6882, 0.9534, 0.6881, 0.5021, 0.6569, 0.5021, 0.6569, 0.5641, 0.6881, 0.5641, 0.6881, 0.5641, 0.6569, 0.5641, 0.6569, 0.6239, 0.6881, 0.6239, 0.7193, 0.8471, 0.6881, 0.8471, 0.6881, 0.9005, 0.7193, 0.9005, 0.7193, 0.9005, 0.6881, 0.9005, 0.6882, 0.9534, 0.7193, 0.9534, 0.7193, 0.5021, 0.6881, 0.5021, 0.6881, 0.5641, 0.7193, 0.5641, 0.7193, 0.5641, 0.6881, 0.5641, 0.6881, 0.6239, 0.7193, 0.6239, 0.7193, 0.6239, 0.6881, 0.6239, 0.6881, 0.6818, 0.7193, 0.6818, 0.7193, 0.6818, 0.6881, 0.6818, 0.6881, 0.7381, 0.7193, 0.7381, 0.7193, 0.7381, 0.6881, 0.7381, 0.6881, 0.7931, 0.7193, 0.7931, 0.7193, 0.7931, 0.6881, 0.7931, 0.6881, 0.8471, 0.7193, 0.8471, 0.7505, 0.6818, 0.7193, 0.6818, 0.7193, 0.7381, 0.7505, 0.7381, 0.7505, 0.7381, 0.7193, 0.7381, 0.7193, 0.7931, 0.7505, 0.7931, 0.7505, 0.7931, 0.7193, 0.7931, 0.7193, 0.8471, 0.7505, 0.8471, 0.7505, 0.8471, 0.7193, 0.8471, 0.7193, 0.9005, 0.7505, 0.9005, 0.7505, 0.9005, 0.7193, 0.9005, 0.7193, 0.9534, 0.7505, 0.9534, 0.7505, 0.5021, 0.7193, 0.5021, 0.7193, 0.5641, 0.7505, 0.5641, 0.7505, 0.5641, 0.7193, 0.5641, 0.7193, 0.6239, 0.7505, 0.6239, 0.7505, 0.6239, 0.7193, 0.6239, 0.7193, 0.6818, 0.7505, 0.6818, 0.7817, 0.9005, 0.7505, 0.9005, 0.7505, 0.9534, 0.7816, 0.9534, 0.7817, 0.5021, 0.7505, 0.5021, 0.7505, 0.5641, 0.7817, 0.5641, 0.7817, 0.5641, 0.7505, 0.5641, 0.7505, 0.6239, 0.7817, 0.6239, 0.7817, 0.6239, 0.7505, 0.6239, 0.7505, 0.6818, 0.7817, 0.6818, 0.7817, 0.6818, 0.7505, 0.6818, 0.7505, 0.7381, 0.7817, 0.7381, 0.7817, 0.7381, 0.7505, 0.7381, 0.7505, 0.7931, 0.7817, 0.7931, 0.7817, 0.7931, 0.7505, 0.7931, 0.7505, 0.8471, 0.7817, 0.8471, 0.7817, 0.8471, 0.7505, 0.8471, 0.7505, 0.9005, 0.7817, 0.9005, 0.8128, 0.7381, 0.7817, 0.7381, 0.7817, 0.7931, 0.8128, 0.7931, 0.8128, 0.7931, 0.7817, 0.7931, 0.7817, 0.8471, 0.8128, 0.8471, 0.8128, 0.8471, 0.7817, 0.8471, 0.7817, 0.9005, 0.8128, 0.9005, 0.8128, 0.9005, 0.7817, 0.9005, 0.7816, 0.9534, 0.8128, 0.9534, 0.8129, 0.5021, 0.7817, 0.5021, 0.7817, 0.5641, 0.8129, 0.5641, 0.8129, 0.5641, 0.7817, 0.5641, 0.7817, 0.6239, 0.8129, 0.6239, 0.8129, 0.6239, 0.7817, 0.6239, 0.7817, 0.6818, 0.8129, 0.6818, 0.8129, 0.6818, 0.7817, 0.6818, 0.7817, 0.7381, 0.8128, 0.7381, 0.844, 0.5021, 0.8129, 0.5021, 0.8129, 0.5641, 0.844, 0.5641, 0.844, 0.5641, 0.8129, 0.5641, 0.8129, 0.6239, 0.844, 0.6239, 0.844, 0.6239, 0.8129, 0.6239, 0.8129, 0.6818, 0.844, 0.6818, 0.844, 0.6818, 0.8129, 0.6818, 0.8128, 0.7381, 0.844, 0.7381, 0.844, 0.7381, 0.8128, 0.7381, 0.8128, 0.7931, 0.844, 0.7931, 0.844, 0.7931, 0.8128, 0.7931, 0.8128, 0.8471, 0.844, 0.8471, 0.844, 0.8471, 0.8128, 0.8471, 0.8128, 0.9005, 0.844, 0.9005, 0.844, 0.9005, 0.8128, 0.9005, 0.8128, 0.9534, 0.8439, 0.9534, 0.8752, 0.7381, 0.844, 0.7381, 0.844, 0.7931, 0.8752, 0.7931, 0.8752, 0.7931, 0.844, 0.7931, 0.844, 0.8471, 0.8752, 0.8472, 0.8752, 0.8472, 0.844, 0.8471, 0.844, 0.9005, 0.8752, 0.9005, 0.8752, 0.9005, 0.844, 0.9005, 0.8439, 0.9534, 0.8751, 0.9534, 0.8752, 0.5021, 0.844, 0.5021, 0.844, 0.5641, 0.8752, 0.5641, 0.8752, 0.5641, 0.844, 0.5641, 0.844, 0.6239, 0.8752, 0.6239, 0.8752, 0.6239, 0.844, 0.6239, 0.844, 0.6818, 0.8752, 0.6818, 0.8752, 0.6818, 0.844, 0.6818, 0.844, 0.7381, 0.8752, 0.7381, 0.9064, 0.5641, 0.8752, 0.5641, 0.8752, 0.6239, 0.9064, 0.6239, 0.9064, 0.6239, 0.8752, 0.6239, 0.8752, 0.6818, 0.9064, 0.6818, 0.9064, 0.6818, 0.8752, 0.6818, 0.8752, 0.7381, 0.9064, 0.7381, 0.9064, 0.7381, 0.8752, 0.7381, 0.8752, 0.7931, 0.9064, 0.7931, 0.9064, 0.7931, 0.8752, 0.7931, 0.8752, 0.8472, 0.9064, 0.8472, 0.9064, 0.8472, 0.8752, 0.8472, 0.8752, 0.9005, 0.9064, 0.9005, 0.9064, 0.9005, 0.8752, 0.9005, 0.8751, 0.9534, 0.9063, 0.9534, 0.9064, 0.5021, 0.8752, 0.5021, 0.8752, 0.5641, 0.9064, 0.5641, 0.9376, 0.7931, 0.9064, 0.7931, 0.9064, 0.8472, 0.9376, 0.8472, 0.9376, 0.8472, 0.9064, 0.8472, 0.9064, 0.9005, 0.9376, 0.9005, 0.9376, 0.9005, 0.9064, 0.9005, 0.9063, 0.9534, 0.9375, 0.9534, 0.9376, 0.5021, 0.9064, 0.5021, 0.9064, 0.5641, 0.9376, 0.5641, 0.9376, 0.5641, 0.9064, 0.5641, 0.9064, 0.6239, 0.9376, 0.6239, 0.9376, 0.6239, 0.9064, 0.6239, 0.9064, 0.6818, 0.9376, 0.6818, 0.9376, 0.6818, 0.9064, 0.6818, 0.9064, 0.7381, 0.9376, 0.7381, 0.9376, 0.7381, 0.9064, 0.7381, 0.9064, 0.7931, 0.9376, 0.7931, 0.9688, 0.5641, 0.9376, 0.5641, 0.9376, 0.6239, 0.9688, 0.6239, 0.9688, 0.6239, 0.9376, 0.6239, 0.9376, 0.6818, 0.9688, 0.6818, 0.9688, 0.6818, 0.9376, 0.6818, 0.9376, 0.7381, 0.9688, 0.7381, 0.9688, 0.7381, 0.9376, 0.7381, 0.9376, 0.7931, 0.9688, 0.7931, 0.9688, 0.7931, 0.9376, 0.7931, 0.9376, 0.8472, 0.9688, 0.8472, 0.9688, 0.8472, 0.9376, 0.8472, 0.9376, 0.9005, 0.9687, 0.9005, 0.9687, 0.9005, 0.9376, 0.9005, 0.9375, 0.9534, 0.9686, 0.9534, 0.9688, 0.5021, 0.9376, 0.5021, 0.9376, 0.5641, 0.9688, 0.5641, 1.0, 0.7931, 0.9688, 0.7931, 0.9688, 0.8472, 1.0, 0.8472, 1.0, 0.8472, 0.9688, 0.8472, 0.9687, 0.9005, 0.9999, 0.9005, 1.0, 0.5021, 0.9688, 0.5021, 0.9688, 0.5641, 1.0, 0.5641, 1.0, 0.5641, 0.9688, 0.5641, 0.9688, 0.6239, 1.0, 0.6239, 1.0, 0.6239, 0.9688, 0.6239, 0.9688, 0.6818, 1.0, 0.6818, 1.0, 0.6818, 0.9688, 0.6818, 0.9688, 0.7381, 1.0, 0.7381, 1.0, 0.7381, 0.9688, 0.7381, 0.9688, 0.7931, 1.0, 0.7931, 0.2201, 0.3698, 0.1889, 0.3698, 0.1889, 0.4374, 0.2201, 0.4374, 0.2201, 0.2992, 0.1889, 0.2992, 0.1889, 0.3698, 0.2201, 0.3698, 0.2201, 0.2255, 0.1889, 0.2255, 0.1889, 0.2992, 0.2201, 0.2992, 0.2201, 0.149, 0.1889, 0.149, 0.1889, 0.2255, 0.2201, 0.2255, 0.2201, 0.07045, 0.1889, 0.07045, 0.1889, 0.149, 0.2201, 0.149, 0.2201, 0.4374, 0.1889, 0.4374, 0.1889, 0.5021, 0.2201, 0.5021, 0.1889, 0.4374, 0.1577, 0.4374, 0.1577, 0.5021, 0.1889, 0.5021, 0.1889, 0.3698, 0.1577, 0.3698, 0.1577, 0.4374, 0.1889, 0.4374, 0.1889, 0.2992, 0.1577, 0.2992, 0.1577, 0.3698, 0.1889, 0.3698, 0.1889, 0.2255, 0.1577, 0.2255, 0.1577, 0.2992, 0.1889, 0.2992, 0.1889, 0.149, 0.1577, 0.149, 0.1577, 0.2255, 0.1889, 0.2255, 0.1889, 0.07045, 0.1576, 0.07046, 0.1577, 0.149, 0.1889, 0.149, 0.1577, 0.149, 0.1265, 0.149, 0.1265, 0.2255, 0.1577, 0.2255, 0.1576, 0.07046, 0.1264, 0.07048, 0.1265, 0.149, 0.1577, 0.149, 0.1577, 0.4374, 0.1265, 0.4374, 0.1265, 0.5021, 0.1577, 0.5021, 0.1577, 0.3698, 0.1265, 0.3698, 0.1265, 0.4374, 0.1577, 0.4374, 0.1577, 0.2992, 0.1265, 0.2992, 0.1265, 0.3698, 0.1577, 0.3698, 0.1577, 0.2255, 0.1265, 0.2255, 0.1265, 0.2992, 0.1577, 0.2992, 0.1265, 0.3698, 0.09533, 0.3698, 0.09533, 0.4374, 0.1265, 0.4374, 0.1265, 0.2992, 0.09532, 0.2992, 0.09533, 0.3698, 0.1265, 0.3698, 0.1265, 0.2255, 0.09531, 0.2255, 0.09532, 0.2992, 0.1265, 0.2992, 0.1265, 0.149, 0.09528, 0.1491, 0.09531, 0.2255, 0.1265, 0.2255, 0.1264, 0.07048, 0.09519, 0.07049, 0.09528, 0.1491, 0.1265, 0.149, 0.1265, 0.4374, 0.09533, 0.4374, 0.09533, 0.5021, 0.1265, 0.5021, 0.09519, 0.07049, 0.06398, 0.07051, 0.06407, 0.1491, 0.09528, 0.1491, 0.09533, 0.4374, 0.06413, 0.4374, 0.06413, 0.5021, 0.09533, 0.5021, 0.09533, 0.3698, 0.06413, 0.3698, 0.06413, 0.4374, 0.09533, 0.4374, 0.09532, 0.2992, 0.06412, 0.2992, 0.06413, 0.3698, 0.09533, 0.3698, 0.09531, 0.2255, 0.0641, 0.2255, 0.06412, 0.2992, 0.09532, 0.2992, 0.09528, 0.1491, 0.06407, 0.1491, 0.0641, 0.2255, 0.09531, 0.2255, 0.06413, 0.3698, 0.03293, 0.3699, 0.03293, 0.4374, 0.06413, 0.4374, 0.06412, 0.2992, 0.03292, 0.2992, 0.03293, 0.3699, 0.06413, 0.3698, 0.0641, 0.2255, 0.0329, 0.2255, 0.03292, 0.2992, 0.06412, 0.2992, 0.06407, 0.1491, 0.03287, 0.1491, 0.0329, 0.2255, 0.0641, 0.2255, 0.06398, 0.07051, 0.03277, 0.07053, 0.03287, 0.1491, 0.06407, 0.1491, 0.06413, 0.4374, 0.03293, 0.4374, 0.03294, 0.5021, 0.06413, 0.5021, 0.03277, 0.07053, 0.001571, 0.07055, 0.001674, 0.1491, 0.03287, 0.1491, 0.03293, 0.4374, 0.001737, 0.4374, 0.00174, 0.5021, 0.03294, 0.5021, 0.03293, 0.3699, 0.001732, 0.3699, 0.001737, 0.4374, 0.03293, 0.4374, 0.03292, 0.2992, 0.001723, 0.2992, 0.001732, 0.3699, 0.03293, 0.3699, 0.0329, 0.2255, 0.001708, 0.2256, 0.001723, 0.2992, 0.03292, 0.2992, 0.03287, 0.1491, 0.001674, 0.1491, 0.001708, 0.2256, 0.0329, 0.2255, 0.501, 0.4374, 0.4698, 0.4374, 0.4698, 0.5021, 0.501, 0.5021, 0.501, 0.3699, 0.4698, 0.3699, 0.4698, 0.4374, 0.501, 0.4374, 0.501, 0.2992, 0.4698, 0.2992, 0.4698, 0.3699, 0.501, 0.3699, 0.501, 0.2256, 0.4698, 0.2255, 0.4698, 0.2992, 0.501, 0.2992, 0.501, 0.1491, 0.4698, 0.1491, 0.4698, 0.2255, 0.501, 0.2256, 0.5011, 0.07055, 0.4699, 0.07053, 0.4698, 0.1491, 0.501, 0.1491, 0.4698, 0.2255, 0.4386, 0.2255, 0.4386, 0.2992, 0.4698, 0.2992, 0.4698, 0.1491, 0.4386, 0.1491, 0.4386, 0.2255, 0.4698, 0.2255, 0.4699, 0.07053, 0.4387, 0.07051, 0.4386, 0.1491, 0.4698, 0.1491, 0.4698, 0.4374, 0.4386, 0.4374, 0.4386, 0.5021, 0.4698, 0.5021, 0.4698, 0.3699, 0.4386, 0.3698, 0.4386, 0.4374, 0.4698, 0.4374, 0.4698, 0.2992, 0.4386, 0.2992, 0.4386, 0.3698, 0.4698, 0.3699, 0.4386, 0.4374, 0.4074, 0.4374, 0.4074, 0.5021, 0.4386, 0.5021, 0.4386, 0.3698, 0.4074, 0.3698, 0.4074, 0.4374, 0.4386, 0.4374, 0.4386, 0.2992, 0.4074, 0.2992, 0.4074, 0.3698, 0.4386, 0.3698, 0.4386, 0.2255, 0.4074, 0.2255, 0.4074, 0.2992, 0.4386, 0.2992, 0.4386, 0.1491, 0.4074, 0.1491, 0.4074, 0.2255, 0.4386, 0.2255, 0.4387, 0.07051, 0.4075, 0.07049, 0.4074, 0.1491, 0.4386, 0.1491, 0.4074, 0.1491, 0.3762, 0.149, 0.3762, 0.2255, 0.4074, 0.2255, 0.4075, 0.07049, 0.3763, 0.07048, 0.3762, 0.149, 0.4074, 0.1491, 0.4074, 0.4374, 0.3762, 0.4374, 0.3762, 0.5021, 0.4074, 0.5021, 0.4074, 0.3698, 0.3762, 0.3698, 0.3762, 0.4374, 0.4074, 0.4374, 0.4074, 0.2992, 0.3762, 0.2992, 0.3762, 0.3698, 0.4074, 0.3698, 0.4074, 0.2255, 0.3762, 0.2255, 0.3762, 0.2992, 0.4074, 0.2992, 0.3762, 0.3698, 0.345, 0.3698, 0.345, 0.4374, 0.3762, 0.4374, 0.3762, 0.2992, 0.345, 0.2992, 0.345, 0.3698, 0.3762, 0.3698, 0.3762, 0.2255, 0.345, 0.2255, 0.345, 0.2992, 0.3762, 0.2992, 0.3762, 0.149, 0.345, 0.149, 0.345, 0.2255, 0.3762, 0.2255, 0.3763, 0.07048, 0.3451, 0.07046, 0.345, 0.149, 0.3762, 0.149, 0.3762, 0.4374, 0.345, 0.4374, 0.345, 0.5021, 0.3762, 0.5021, 0.3451, 0.07046, 0.3138, 0.07045, 0.3138, 0.149, 0.345, 0.149, 0.345, 0.4374, 0.3138, 0.4374, 0.3138, 0.5021, 0.345, 0.5021, 0.345, 0.3698, 0.3138, 0.3698, 0.3138, 0.4374, 0.345, 0.4374, 0.345, 0.2992, 0.3138, 0.2992, 0.3138, 0.3698, 0.345, 0.3698, 0.345, 0.2255, 0.3138, 0.2255, 0.3138, 0.2992, 0.345, 0.2992, 0.345, 0.149, 0.3138, 0.149, 0.3138, 0.2255, 0.345, 0.2255, 0.3138, 0.3698, 0.2826, 0.3698, 0.2826, 0.4374, 0.3138, 0.4374, 0.3138, 0.2992, 0.2826, 0.2992, 0.2826, 0.3698, 0.3138, 0.3698, 0.3138, 0.2255, 0.2826, 0.2255, 0.2826, 0.2992, 0.3138, 0.2992, 0.3138, 0.149, 0.2826, 0.149, 0.2826, 0.2255, 0.3138, 0.2255, 0.3138, 0.07045, 0.2826, 0.07045, 0.2826, 0.149, 0.3138, 0.149, 0.3138, 0.4374, 0.2826, 0.4374, 0.2826, 0.5021, 0.3138, 0.5021, 0.2826, 0.07045, 0.2513, 0.07045, 0.2513, 0.149, 0.2826, 0.149, 0.2826, 0.4374, 0.2513, 0.4374, 0.2513, 0.5021, 0.2826, 0.5021, 0.2826, 0.3698, 0.2513, 0.3698, 0.2513, 0.4374, 0.2826, 0.4374, 0.2826, 0.2992, 0.2513, 0.2992, 0.2513, 0.3698, 0.2826, 0.3698, 0.2826, 0.2255, 0.2513, 0.2255, 0.2513, 0.2992, 0.2826, 0.2992, 0.2826, 0.149, 0.2513, 0.149, 0.2513, 0.2255, 0.2826, 0.2255, 0.2513, 0.2992, 0.2201, 0.2992, 0.2201, 0.3698, 0.2513, 0.3698, 0.2513, 0.2255, 0.2201, 0.2255, 0.2201, 0.2992, 0.2513, 0.2992, 0.2513, 0.149, 0.2201, 0.149, 0.2201, 0.2255, 0.2513, 0.2255, 0.2513, 0.07045, 0.2201, 0.07045, 0.2201, 0.149, 0.2513, 0.149, 0.2513, 0.4374, 0.2201, 0.4374, 0.2201, 0.5021, 0.2513, 0.5021, 0.2513, 0.3698, 0.2201, 0.3698, 0.2201, 0.4374, 0.2513, 0.4374, 0.3451, 0.07046, 0.3459, 1.767e-05, 0.3144, 8.169e-06, 0.3138, 0.07045, 0.06398, 0.07051, 0.06252, 6.493e-05, 0.03123, 8.508e-05, 0.03277, 0.07053, 0.3763, 0.07048, 0.3774, 3.122e-05, 0.3459, 1.767e-05, 0.3451, 0.07046, 0.09519, 0.07049, 0.09388, 4.738e-05, 0.06252, 6.493e-05, 0.06398, 0.07051, 0.2201, 0.07045, 0.2198, 2.784e-06, 0.1883, 8.169e-06, 0.1889, 0.07045, 0.4075, 0.07049, 0.4088, 4.738e-05, 0.3774, 3.122e-05, 0.3763, 0.07048, 0.1264, 0.07048, 0.1253, 3.122e-05, 0.09388, 4.738e-05, 0.09519, 0.07049, 0.2513, 0.07045, 0.2513, 0.0, 0.2198, 2.784e-06, 0.2201, 0.07045, 0.1576, 0.07046, 0.1568, 1.767e-05, 0.1253, 3.122e-05, 0.1264, 0.07048, 0.4387, 0.07051, 0.4402, 6.493e-05, 0.4088, 4.738e-05, 0.4075, 0.07049, 0.1889, 0.07045, 0.1883, 8.169e-06, 0.1568, 1.767e-05, 0.1576, 0.07046, 0.4699, 0.07053, 0.4715, 8.508e-05, 0.4402, 6.493e-05, 0.4387, 0.07051, 0.2826, 0.07045, 0.2829, 2.784e-06, 0.2513, 0.0, 0.2513, 0.07045, 0.5011, 0.07055, 0.5027, 0.0001052, 0.4715, 8.508e-05, 0.4699, 0.07053, 0.03277, 0.07053, 0.03123, 8.508e-05, 0.0, 0.0001052, 0.001571, 0.07055, 0.3138, 0.07045, 0.3144, 8.169e-06, 0.2829, 2.784e-06, 0.2826, 0.07045, 0.9687, 0.9005, 0.9686, 0.9534, 0.9998, 0.9534, 0.9999, 0.9005, 1.0, 0.2992, 0.9688, 0.2992, 0.9688, 0.3699, 1.0, 0.3699, 1.0, 0.2256, 0.9688, 0.2256, 0.9688, 0.2992, 1.0, 0.2992, 0.9999, 0.1491, 0.9687, 0.1491, 0.9688, 0.2256, 1.0, 0.2256, 0.9998, 0.07055, 0.9686, 0.07057, 0.9687, 0.1491, 0.9999, 0.1491, 1.0, 0.4374, 0.9688, 0.4374, 0.9688, 0.5021, 1.0, 0.5021, 1.0, 0.3699, 0.9688, 0.3699, 0.9688, 0.4374, 1.0, 0.4374, 0.9688, 0.4374, 0.9376, 0.4374, 0.9376, 0.5021, 0.9688, 0.5021, 0.9688, 0.3699, 0.9376, 0.3699, 0.9376, 0.4374, 0.9688, 0.4374, 0.9688, 0.2992, 0.9376, 0.2993, 0.9376, 0.3699, 0.9688, 0.3699, 0.9688, 0.2256, 0.9376, 0.2256, 0.9376, 0.2993, 0.9688, 0.2992, 0.9687, 0.1491, 0.9376, 0.1491, 0.9376, 0.2256, 0.9688, 0.2256, 0.9686, 0.07057, 0.9375, 0.07059, 0.9376, 0.1491, 0.9687, 0.1491, 0.9376, 0.2256, 0.9064, 0.2256, 0.9064, 0.2993, 0.9376, 0.2993, 0.9376, 0.1491, 0.9064, 0.1492, 0.9064, 0.2256, 0.9376, 0.2256, 0.9375, 0.07059, 0.9063, 0.0706, 0.9064, 0.1492, 0.9376, 0.1491, 0.9376, 0.4374, 0.9064, 0.4374, 0.9064, 0.5021, 0.9376, 0.5021, 0.9376, 0.3699, 0.9064, 0.3699, 0.9064, 0.4374, 0.9376, 0.4374, 0.9376, 0.2993, 0.9064, 0.2993, 0.9064, 0.3699, 0.9376, 0.3699, 0.9064, 0.4374, 0.8752, 0.4374, 0.8752, 0.5021, 0.9064, 0.5021, 0.9064, 0.3699, 0.8752, 0.3699, 0.8752, 0.4374, 0.9064, 0.4374, 0.9064, 0.2993, 0.8752, 0.2993, 0.8752, 0.3699, 0.9064, 0.3699, 0.9064, 0.2256, 0.8752, 0.2256, 0.8752, 0.2993, 0.9064, 0.2993, 0.9064, 0.1492, 0.8752, 0.1492, 0.8752, 0.2256, 0.9064, 0.2256, 0.9063, 0.0706, 0.8751, 0.07062, 0.8752, 0.1492, 0.9064, 0.1492, 0.8752, 0.2256, 0.844, 0.2256, 0.844, 0.2993, 0.8752, 0.2993, 0.8752, 0.1492, 0.844, 0.1492, 0.844, 0.2256, 0.8752, 0.2256, 0.8751, 0.07062, 0.8439, 0.07063, 0.844, 0.1492, 0.8752, 0.1492, 0.8752, 0.4374, 0.844, 0.4374, 0.844, 0.5021, 0.8752, 0.5021, 0.8752, 0.3699, 0.844, 0.3699, 0.844, 0.4374, 0.8752, 0.4374, 0.8752, 0.2993, 0.844, 0.2993, 0.844, 0.3699, 0.8752, 0.3699, 0.844, 0.4374, 0.8129, 0.4374, 0.8129, 0.5021, 0.844, 0.5021, 0.844, 0.3699, 0.8128, 0.3699, 0.8129, 0.4374, 0.844, 0.4374, 0.844, 0.2993, 0.8128, 0.2993, 0.8128, 0.3699, 0.844, 0.3699, 0.844, 0.2256, 0.8128, 0.2256, 0.8128, 0.2993, 0.844, 0.2993, 0.844, 0.1492, 0.8128, 0.1492, 0.8128, 0.2256, 0.844, 0.2256, 0.8439, 0.07063, 0.8128, 0.07064, 0.8128, 0.1492, 0.844, 0.1492, 0.8128, 0.1492, 0.7817, 0.1492, 0.7817, 0.2256, 0.8128, 0.2256, 0.8128, 0.07064, 0.7816, 0.07065, 0.7817, 0.1492, 0.8128, 0.1492, 0.8129, 0.4374, 0.7817, 0.4374, 0.7817, 0.5021, 0.8129, 0.5021, 0.8128, 0.3699, 0.7817, 0.3699, 0.7817, 0.4374, 0.8129, 0.4374, 0.8128, 0.2993, 0.7817, 0.2993, 0.7817, 0.3699, 0.8128, 0.3699, 0.8128, 0.2256, 0.7817, 0.2256, 0.7817, 0.2993, 0.8128, 0.2993, 0.7817, 0.4374, 0.7505, 0.4374, 0.7505, 0.5021, 0.7817, 0.5021, 0.7817, 0.3699, 0.7505, 0.3699, 0.7505, 0.4374, 0.7817, 0.4374, 0.7817, 0.2993, 0.7505, 0.2993, 0.7505, 0.3699, 0.7817, 0.3699, 0.7817, 0.2256, 0.7505, 0.2256, 0.7505, 0.2993, 0.7817, 0.2993, 0.7817, 0.1492, 0.7505, 0.1492, 0.7505, 0.2256, 0.7817, 0.2256, 0.7816, 0.07065, 0.7505, 0.07065, 0.7505, 0.1492, 0.7817, 0.1492, 0.7505, 0.1492, 0.7193, 0.1492, 0.7193, 0.2256, 0.7505, 0.2256, 0.7505, 0.07065, 0.7193, 0.07065, 0.7193, 0.1492, 0.7505, 0.1492, 0.7505, 0.4374, 0.7193, 0.4374, 0.7193, 0.5021, 0.7505, 0.5021, 0.7505, 0.3699, 0.7193, 0.3699, 0.7193, 0.4374, 0.7505, 0.4374, 0.7505, 0.2993, 0.7193, 0.2993, 0.7193, 0.3699, 0.7505, 0.3699, 0.7505, 0.2256, 0.7193, 0.2256, 0.7193, 0.2993, 0.7505, 0.2993, 0.7193, 0.3699, 0.6881, 0.3699, 0.6881, 0.4374, 0.7193, 0.4374, 0.7193, 0.2993, 0.6881, 0.2993, 0.6881, 0.3699, 0.7193, 0.3699, 0.7193, 0.2256, 0.6881, 0.2256, 0.6881, 0.2993, 0.7193, 0.2993, 0.7193, 0.1492, 0.6881, 0.1492, 0.6881, 0.2256, 0.7193, 0.2256, 0.7193, 0.07065, 0.6882, 0.07064, 0.6881, 0.1492, 0.7193, 0.1492, 0.7193, 0.4374, 0.6881, 0.4374, 0.6881, 0.5021, 0.7193, 0.5021, 0.6882, 0.07064, 0.657, 0.07063, 0.6569, 0.1492, 0.6881, 0.1492, 0.6881, 0.4374, 0.6569, 0.4374, 0.6569, 0.5021, 0.6881, 0.5021, 0.6881, 0.3699, 0.6569, 0.3699, 0.6569, 0.4374, 0.6881, 0.4374, 0.6881, 0.2993, 0.6569, 0.2993, 0.6569, 0.3699, 0.6881, 0.3699, 0.6881, 0.2256, 0.6569, 0.2256, 0.6569, 0.2993, 0.6881, 0.2993, 0.6881, 0.1492, 0.6569, 0.1492, 0.6569, 0.2256, 0.6881, 0.2256, 0.6569, 0.2993, 0.6257, 0.2993, 0.6257, 0.3699, 0.6569, 0.3699, 0.6569, 0.2256, 0.6257, 0.2256, 0.6257, 0.2993, 0.6569, 0.2993, 0.6569, 0.1492, 0.6258, 0.1492, 0.6257, 0.2256, 0.6569, 0.2256, 0.657, 0.07063, 0.6258, 0.07062, 0.6258, 0.1492, 0.6569, 0.1492, 0.6569, 0.4374, 0.6257, 0.4374, 0.6257, 0.5021, 0.6569, 0.5021, 0.6569, 0.3699, 0.6257, 0.3699, 0.6257, 0.4374, 0.6569, 0.4374, 0.6257, 0.4374, 0.5945, 0.4374, 0.5945, 0.5021, 0.6257, 0.5021, 0.6257, 0.3699, 0.5945, 0.3699, 0.5945, 0.4374, 0.6257, 0.4374, 0.6257, 0.2993, 0.5945, 0.2993, 0.5945, 0.3699, 0.6257, 0.3699, 0.6257, 0.2256, 0.5946, 0.2256, 0.5945, 0.2993, 0.6257, 0.2993, 0.6258, 0.1492, 0.5946, 0.1492, 0.5946, 0.2256, 0.6257, 0.2256, 0.6258, 0.07062, 0.5947, 0.0706, 0.5946, 0.1492, 0.6258, 0.1492, 0.5945, 0.2993, 0.5634, 0.2993, 0.5633, 0.3699, 0.5945, 0.3699, 0.5946, 0.2256, 0.5634, 0.2256, 0.5634, 0.2993, 0.5945, 0.2993, 0.5946, 0.1492, 0.5634, 0.1491, 0.5634, 0.2256, 0.5946, 0.2256, 0.5947, 0.0706, 0.5635, 0.07059, 0.5634, 0.1491, 0.5946, 0.1492, 0.5945, 0.4374, 0.5633, 0.4374, 0.5633, 0.5021, 0.5945, 0.5021, 0.5945, 0.3699, 0.5633, 0.3699, 0.5633, 0.4374, 0.5945, 0.4374, 0.5633, 0.4374, 0.5322, 0.4374, 0.5321, 0.5021, 0.5633, 0.5021, 0.5633, 0.3699, 0.5322, 0.3699, 0.5322, 0.4374, 0.5633, 0.4374, 0.5634, 0.2993, 0.5322, 0.2992, 0.5322, 0.3699, 0.5633, 0.3699, 0.5634, 0.2256, 0.5322, 0.2256, 0.5322, 0.2992, 0.5634, 0.2993, 0.5634, 0.1491, 0.5322, 0.1491, 0.5322, 0.2256, 0.5634, 0.2256, 0.5635, 0.07059, 0.5323, 0.07057, 0.5322, 0.1491, 0.5634, 0.1491, 0.5322, 0.2256, 0.501, 0.2256, 0.501, 0.2992, 0.5322, 0.2992, 0.5322, 0.1491, 0.501, 0.1491, 0.501, 0.2256, 0.5322, 0.2256, 0.5323, 0.07057, 0.5011, 0.07055, 0.501, 0.1491, 0.5322, 0.1491, 0.5322, 0.4374, 0.501, 0.4374, 0.501, 0.5021, 0.5321, 0.5021, 0.5322, 0.3699, 0.501, 0.3699, 0.501, 0.4374, 0.5322, 0.4374, 0.5322, 0.2992, 0.501, 0.2992, 0.501, 0.3699, 0.5322, 0.3699, 0.5323, 0.07057, 0.5339, 0.0001254, 0.5027, 0.0001052, 0.5011, 0.07055, 0.5635, 0.07059, 0.5649, 0.0001454, 0.5339, 0.0001254, 0.5323, 0.07057, 0.8751, 0.07062, 0.874, 0.0001788, 0.8431, 0.0001907, 0.8439, 0.07063, 0.9063, 0.0706, 0.905, 0.0001627, 0.874, 0.0001788, 0.8751, 0.07062, 0.5947, 0.0706, 0.596, 0.0001627, 0.5649, 0.0001454, 0.5635, 0.07059, 0.6258, 0.07062, 0.6269, 0.0001788, 0.596, 0.0001627, 0.5947, 0.0706, 0.7505, 0.07065, 0.7505, 0.0002093, 0.7196, 0.0002067, 0.7193, 0.07065, 0.9375, 0.07059, 0.936, 0.0001454, 0.905, 0.0001627, 0.9063, 0.0706, 0.9686, 0.07057, 0.9671, 0.0001254, 0.936, 0.0001454, 0.9375, 0.07059, 0.7193, 0.07065, 0.7196, 0.0002067, 0.6888, 0.0002013, 0.6882, 0.07064, 0.657, 0.07063, 0.6579, 0.0001907, 0.6269, 0.0001788, 0.6258, 0.07062, 0.7816, 0.07065, 0.7813, 0.0002067, 0.7505, 0.0002093, 0.7505, 0.07065, 0.6882, 0.07064, 0.6888, 0.0002013, 0.6579, 0.0001907, 0.657, 0.07063, 0.9998, 0.07055, 0.9983, 0.0001052, 0.9671, 0.0001254, 0.9686, 0.07057, 0.8128, 0.07064, 0.8122, 0.0002013, 0.7813, 0.0002067, 0.7816, 0.07065, 0.8439, 0.07063, 0.8431, 0.0001907, 0.8122, 0.0002013, 0.8128, 0.07064, 0.3138, 0.5021, 0.2826, 0.5021, 0.2826, 0.5641, 0.3138, 0.5641, 0.3138, 0.5641, 0.2826, 0.5641, 0.2826, 0.624, 0.3138, 0.624, 0.3138, 0.624, 0.2826, 0.624, 0.2826, 0.6818, 0.3138, 0.6818, 0.3138, 0.6818, 0.2826, 0.6818, 0.2826, 0.7382, 0.3138, 0.7382, 0.3138, 0.7382, 0.2826, 0.7382, 0.2826, 0.7932, 0.3138, 0.7932, 0.3138, 0.7932, 0.2826, 0.7932, 0.2826, 0.8473, 0.3138, 0.8473, 0.345, 0.6818, 0.3138, 0.6818, 0.3138, 0.7382, 0.345, 0.7381, 0.345, 0.7381, 0.3138, 0.7382, 0.3138, 0.7932, 0.345, 0.7932, 0.345, 0.7932, 0.3138, 0.7932, 0.3138, 0.8473, 0.345, 0.8473, 0.345, 0.8473, 0.3138, 0.8473, 0.3138, 0.9006, 0.345, 0.9006, 0.345, 0.9006, 0.3138, 0.9006, 0.3138, 0.9535, 0.3451, 0.9535, 0.345, 0.5021, 0.3138, 0.5021, 0.3138, 0.5641, 0.345, 0.5641, 0.345, 0.5641, 0.3138, 0.5641, 0.3138, 0.624, 0.345, 0.6239, 0.345, 0.6239, 0.3138, 0.624, 0.3138, 0.6818, 0.345, 0.6818, 0.3762, 0.9006, 0.345, 0.9006, 0.3451, 0.9535, 0.3763, 0.9535, 0.3762, 0.5021, 0.345, 0.5021, 0.345, 0.5641, 0.3762, 0.5641, 0.3762, 0.5641, 0.345, 0.5641, 0.345, 0.6239, 0.3762, 0.6239, 0.3762, 0.6239, 0.345, 0.6239, 0.345, 0.6818, 0.3762, 0.6818, 0.3762, 0.6818, 0.345, 0.6818, 0.345, 0.7381, 0.3762, 0.7381, 0.3762, 0.7381, 0.345, 0.7381, 0.345, 0.7932, 0.3762, 0.7932, 0.3762, 0.7932, 0.345, 0.7932, 0.345, 0.8473, 0.3762, 0.8472, 0.3762, 0.8472, 0.345, 0.8473, 0.345, 0.9006, 0.3762, 0.9006, 0.4074, 0.6818, 0.3762, 0.6818, 0.3762, 0.7381, 0.4074, 0.7381, 0.4074, 0.7381, 0.3762, 0.7381, 0.3762, 0.7932, 0.4074, 0.7932, 0.4074, 0.7932, 0.3762, 0.7932, 0.3762, 0.8472, 0.4074, 0.8472, 0.4074, 0.8472, 0.3762, 0.8472, 0.3762, 0.9006, 0.4074, 0.9006, 0.4074, 0.9006, 0.3762, 0.9006, 0.3763, 0.9535, 0.4075, 0.9535, 0.4074, 0.5021, 0.3762, 0.5021, 0.3762, 0.5641, 0.4074, 0.5641, 0.4074, 0.5641, 0.3762, 0.5641, 0.3762, 0.6239, 0.4074, 0.6239, 0.4074, 0.6239, 0.3762, 0.6239, 0.3762, 0.6818, 0.4074, 0.6818, 0.4386, 0.9006, 0.4074, 0.9006, 0.4075, 0.9535, 0.4387, 0.9534, 0.4386, 0.5021, 0.4074, 0.5021, 0.4074, 0.5641, 0.4386, 0.5641, 0.4386, 0.5641, 0.4074, 0.5641, 0.4074, 0.6239, 0.4386, 0.6239, 0.4386, 0.6239, 0.4074, 0.6239, 0.4074, 0.6818, 0.4386, 0.6818, 0.4386, 0.6818, 0.4074, 0.6818, 0.4074, 0.7381, 0.4386, 0.7381, 0.4386, 0.7381, 0.4074, 0.7381, 0.4074, 0.7932, 0.4386, 0.7932, 0.4386, 0.7932, 0.4074, 0.7932, 0.4074, 0.8472, 0.4386, 0.8472, 0.4386, 0.8472, 0.4074, 0.8472, 0.4074, 0.9006, 0.4386, 0.9006, 0.4698, 0.7381, 0.4386, 0.7381, 0.4386, 0.7932, 0.4698, 0.7932, 0.4698, 0.7932, 0.4386, 0.7932, 0.4386, 0.8472, 0.4698, 0.8472, 0.4698, 0.8472, 0.4386, 0.8472, 0.4386, 0.9006, 0.4698, 0.9006, 0.4698, 0.9006, 0.4386, 0.9006, 0.4387, 0.9534, 0.4699, 0.9534, 0.4698, 0.5021, 0.4386, 0.5021, 0.4386, 0.5641, 0.4698, 0.5641, 0.4698, 0.5641, 0.4386, 0.5641, 0.4386, 0.6239, 0.4698, 0.6239, 0.4698, 0.6239, 0.4386, 0.6239, 0.4386, 0.6818, 0.4698, 0.6818, 0.4698, 0.6818, 0.4386, 0.6818, 0.4386, 0.7381, 0.4698, 0.7381, 0.501, 0.5641, 0.4698, 0.5641, 0.4698, 0.6239, 0.501, 0.6239, 0.501, 0.6239, 0.4698, 0.6239, 0.4698, 0.6818, 0.501, 0.6818, 0.501, 0.6818, 0.4698, 0.6818, 0.4698, 0.7381, 0.501, 0.7381, 0.501, 0.7381, 0.4698, 0.7381, 0.4698, 0.7932, 0.501, 0.7931, 0.501, 0.7931, 0.4698, 0.7932, 0.4698, 0.8472, 0.501, 0.8472, 0.501, 0.8472, 0.4698, 0.8472, 0.4698, 0.9006, 0.501, 0.9005, 0.501, 0.9005, 0.4698, 0.9006, 0.4699, 0.9534, 0.5011, 0.9534, 0.501, 0.5021, 0.4698, 0.5021, 0.4698, 0.5641, 0.501, 0.5641, 0.03294, 0.6239, 0.00174, 0.6239, 0.001737, 0.6818, 0.03293, 0.6818, 0.03293, 0.6818, 0.001737, 0.6818, 0.001732, 0.7381, 0.03293, 0.7381, 0.03293, 0.7381, 0.001732, 0.7381, 0.001723, 0.7931, 0.03292, 0.7932, 0.03292, 0.7932, 0.001723, 0.7931, 0.001708, 0.8472, 0.0329, 0.8472, 0.0329, 0.8472, 0.001708, 0.8472, 0.001674, 0.9005, 0.03287, 0.9006, 0.03287, 0.9006, 0.001674, 0.9005, 0.001571, 0.9534, 0.03277, 0.9534, 0.03294, 0.5021, 0.00174, 0.5021, 0.00174, 0.5641, 0.03294, 0.5641, 0.03294, 0.5641, 0.00174, 0.5641, 0.00174, 0.6239, 0.03294, 0.6239, 0.0641, 0.8472, 0.0329, 0.8472, 0.03287, 0.9006, 0.06407, 0.9006, 0.06407, 0.9006, 0.03287, 0.9006, 0.03277, 0.9534, 0.06398, 0.9534, 0.06413, 0.5021, 0.03294, 0.5021, 0.03294, 0.5641, 0.06413, 0.5641, 0.06413, 0.5641, 0.03294, 0.5641, 0.03294, 0.6239, 0.06413, 0.6239, 0.06413, 0.6239, 0.03294, 0.6239, 0.03293, 0.6818, 0.06413, 0.6818, 0.06413, 0.6818, 0.03293, 0.6818, 0.03293, 0.7381, 0.06413, 0.7381, 0.06413, 0.7381, 0.03293, 0.7381, 0.03292, 0.7932, 0.06412, 0.7932, 0.06412, 0.7932, 0.03292, 0.7932, 0.0329, 0.8472, 0.0641, 0.8472, 0.09533, 0.6818, 0.06413, 0.6818, 0.06413, 0.7381, 0.09533, 0.7381, 0.09533, 0.7381, 0.06413, 0.7381, 0.06412, 0.7932, 0.09532, 0.7932, 0.09532, 0.7932, 0.06412, 0.7932, 0.0641, 0.8472, 0.09531, 0.8472, 0.09531, 0.8472, 0.0641, 0.8472, 0.06407, 0.9006, 0.09528, 0.9006, 0.09528, 0.9006, 0.06407, 0.9006, 0.06398, 0.9534, 0.09519, 0.9535, 0.09533, 0.5021, 0.06413, 0.5021, 0.06413, 0.5641, 0.09533, 0.5641, 0.09533, 0.5641, 0.06413, 0.5641, 0.06413, 0.6239, 0.09533, 0.6239, 0.09533, 0.6239, 0.06413, 0.6239, 0.06413, 0.6818, 0.09533, 0.6818, 0.1265, 0.9006, 0.09528, 0.9006, 0.09519, 0.9535, 0.1264, 0.9535, 0.1265, 0.5021, 0.09533, 0.5021, 0.09533, 0.5641, 0.1265, 0.5641, 0.1265, 0.5641, 0.09533, 0.5641, 0.09533, 0.6239, 0.1265, 0.6239, 0.1265, 0.6239, 0.09533, 0.6239, 0.09533, 0.6818, 0.1265, 0.6818, 0.1265, 0.6818, 0.09533, 0.6818, 0.09533, 0.7381, 0.1265, 0.7381, 0.1265, 0.7381, 0.09533, 0.7381, 0.09532, 0.7932, 0.1265, 0.7932, 0.1265, 0.7932, 0.09532, 0.7932, 0.09531, 0.8472, 0.1265, 0.8472, 0.1265, 0.8472, 0.09531, 0.8472, 0.09528, 0.9006, 0.1265, 0.9006, 0.1577, 0.6818, 0.1265, 0.6818, 0.1265, 0.7381, 0.1577, 0.7381, 0.1577, 0.7381, 0.1265, 0.7381, 0.1265, 0.7932, 0.1577, 0.7932, 0.1577, 0.7932, 0.1265, 0.7932, 0.1265, 0.8472, 0.1577, 0.8473, 0.1577, 0.8473, 0.1265, 0.8472, 0.1265, 0.9006, 0.1577, 0.9006, 0.1577, 0.9006, 0.1265, 0.9006, 0.1264, 0.9535, 0.1576, 0.9535, 0.1577, 0.5021, 0.1265, 0.5021, 0.1265, 0.5641, 0.1577, 0.5641, 0.1577, 0.5641, 0.1265, 0.5641, 0.1265, 0.6239, 0.1577, 0.6239, 0.1577, 0.6239, 0.1265, 0.6239, 0.1265, 0.6818, 0.1577, 0.6818, 0.1889, 0.9006, 0.1577, 0.9006, 0.1576, 0.9535, 0.1889, 0.9535, 0.1889, 0.5021, 0.1577, 0.5021, 0.1577, 0.5641, 0.1889, 0.5641, 0.1889, 0.5641, 0.1577, 0.5641, 0.1577, 0.6239, 0.1889, 0.624, 0.1889, 0.624, 0.1577, 0.6239, 0.1577, 0.6818, 0.1889, 0.6818, 0.1889, 0.6818, 0.1577, 0.6818, 0.1577, 0.7381, 0.1889, 0.7382, 0.1889, 0.7382, 0.1577, 0.7381, 0.1577, 0.7932, 0.1889, 0.7932, 0.1889, 0.7932, 0.1577, 0.7932, 0.1577, 0.8473, 0.1889, 0.8473, 0.1889, 0.8473, 0.1577, 0.8473, 0.1577, 0.9006, 0.1889, 0.9006, 0.2201, 0.8473, 0.1889, 0.8473, 0.1889, 0.9006, 0.2201, 0.9006, 0.2201, 0.9006, 0.1889, 0.9006, 0.1889, 0.9535, 0.2201, 0.9535, 0.2201, 0.5021, 0.1889, 0.5021, 0.1889, 0.5641, 0.2201, 0.5641, 0.2201, 0.5641, 0.1889, 0.5641, 0.1889, 0.624, 0.2201, 0.624, 0.2201, 0.624, 0.1889, 0.624, 0.1889, 0.6818, 0.2201, 0.6818, 0.2201, 0.6818, 0.1889, 0.6818, 0.1889, 0.7382, 0.2201, 0.7382, 0.2201, 0.7382, 0.1889, 0.7382, 0.1889, 0.7932, 0.2201, 0.7932, 0.2201, 0.7932, 0.1889, 0.7932, 0.1889, 0.8473, 0.2201, 0.8473, 0.3138, 0.9006, 0.2826, 0.9006, 0.2826, 0.9535, 0.3138, 0.9535, 0.3138, 0.8473, 0.2826, 0.8473, 0.2826, 0.9006, 0.3138, 0.9006, 0.2826, 0.5641, 0.2513, 0.5641, 0.2513, 0.624, 0.2826, 0.624, 0.2826, 0.5021, 0.2513, 0.5021, 0.2513, 0.5641, 0.2826, 0.5641, 0.2826, 0.9006, 0.2513, 0.9006, 0.2513, 0.9535, 0.2826, 0.9535, 0.2826, 0.8473, 0.2513, 0.8473, 0.2513, 0.9006, 0.2826, 0.9006, 0.2826, 0.7932, 0.2513, 0.7932, 0.2513, 0.8473, 0.2826, 0.8473, 0.2826, 0.7382, 0.2513, 0.7382, 0.2513, 0.7932, 0.2826, 0.7932, 0.2826, 0.6818, 0.2513, 0.6818, 0.2513, 0.7382, 0.2826, 0.7382, 0.2826, 0.624, 0.2513, 0.624, 0.2513, 0.6818, 0.2826, 0.6818, 0.2513, 0.7932, 0.2201, 0.7932, 0.2201, 0.8473, 0.2513, 0.8473, 0.2513, 0.7382, 0.2201, 0.7382, 0.2201, 0.7932, 0.2513, 0.7932, 0.2513, 0.6818, 0.2201, 0.6818, 0.2201, 0.7382, 0.2513, 0.7382, 0.2513, 0.624, 0.2201, 0.624, 0.2201, 0.6818, 0.2513, 0.6818, 0.2513, 0.5641, 0.2201, 0.5641, 0.2201, 0.624, 0.2513, 0.624, 0.2513, 0.5021, 0.2201, 0.5021, 0.2201, 0.5641, 0.2513, 0.5641, 0.2513, 0.9006, 0.2201, 0.9006, 0.2201, 0.9535, 0.2513, 0.9535, 0.2513, 0.8473, 0.2201, 0.8473, 0.2201, 0.9006, 0.2513, 0.9006, 0.3138, 0.9535, 0.3144, 1.0, 0.3459, 1.0, 0.3451, 0.9535, 0.03277, 0.9534, 0.03123, 0.9999, 0.06252, 1.0, 0.06398, 0.9534, 0.3451, 0.9535, 0.3459, 1.0, 0.3774, 1.0, 0.3763, 0.9535, 0.06398, 0.9534, 0.06252, 1.0, 0.09388, 1.0, 0.09519, 0.9535, 0.3763, 0.9535, 0.3774, 1.0, 0.4088, 1.0, 0.4075, 0.9535, 0.2201, 0.9535, 0.2198, 1.0, 0.2513, 1.0, 0.2513, 0.9535, 0.09519, 0.9535, 0.09388, 1.0, 0.1253, 1.0, 0.1264, 0.9535, 0.4075, 0.9535, 0.4088, 1.0, 0.4402, 1.0, 0.4387, 0.9534, 0.1264, 0.9535, 0.1253, 1.0, 0.1568, 1.0, 0.1576, 0.9535, 0.1576, 0.9535, 0.1568, 1.0, 0.1883, 1.0, 0.1889, 0.9535, 0.4387, 0.9534, 0.4402, 1.0, 0.4715, 0.9999, 0.4699, 0.9534, 0.2513, 0.9535, 0.2513, 1.0, 0.2829, 1.0, 0.2826, 0.9535, 0.1889, 0.9535, 0.1883, 1.0, 0.2198, 1.0, 0.2201, 0.9535, 0.001571, 0.9534, 0.0, 0.9999, 0.03123, 0.9999, 0.03277, 0.9534, 0.2826, 0.9535, 0.2829, 1.0, 0.3144, 1.0, 0.3138, 0.9535, 0.4699, 0.9534, 0.4715, 0.9999, 0.5027, 0.9999, 0.5011, 0.9534])
me_sphere_001.use_remesh_preserve_volume = False
me_sphere_001.use_remesh_preserve_attributes = False
me_sphere_001.use_mirror_vertex_groups = False
me_sphere_001.update()
arm_armature = bpy.data.armatures.new('Armature')  # bones are not reproduced

# ---- objects
ob_armature = bpy.data.objects.new('Armature', arm_armature)
ob_sphere = bpy.data.objects.new('Sphere', me_sphere_001)

# ---- transforms, parenting, visibility, modifiers, constraints
ob_armature.location = (0.0, 0.0, 0.0)
ob_armature.lineart.crease_threshold = 0.0
ob_sphere.parent = ob_armature
ob_sphere.location = (0.0, 0.0, 0.0)
ob_sphere.lineart.crease_threshold = 0.0
_vg = ob_sphere.vertex_groups.new(name='Bone.003')
for _i, _w in zip([0, 1, 2, 3, 16, 17, 18, 21, 25, 26, 27, 28, 29, 30, 31, 32, 33, 34, 35, 36, 37, 38, 39, 40, 41, 42, 43, 44, 45, 46, 47, 48, 49, 50, 51, 52, 53, 54, 55, 56, 57, 58, 59, 60, 61, 62, 63, 64, 65, 66, 67, 68, 69, 70, 71, 72, 73, 75, 76, 77, 78, 79, 80, 81, 83, 84, 85, 86, 87, 88, 89, 92, 93, 94, 95, 96, 97, 98, 100, 101, 103, 104, 105, 106, 107, 108, 109, 110, 113, 114, 116, 117, 118, 119, 125, 126, 127, 133, 134, 135, 141, 142, 143, 149, 150, 151, 152, 153, 155, 156, 159, 160, 161, 162, 163, 164, 165, 166, 169, 170, 171, 172, 173, 174, 175, 176, 177, 178, 179, 180, 181, 182, 183, 184, 185, 186, 187, 188, 189, 190, 191, 192, 193, 194, 195, 196, 197, 198, 199, 200, 201, 202, 203, 204, 205, 206, 207, 208, 209, 210, 211, 212, 213, 214, 215, 216, 217, 218, 219, 220, 221, 222, 223, 224, 225, 226, 227, 228, 229, 230, 231, 232, 233, 234, 235, 236, 237, 238, 239, 240, 241, 242, 243, 244, 245, 246, 247, 248, 249, 250, 251, 252, 253, 254, 255, 256, 257, 258, 259, 260, 261, 262, 263, 264, 265, 266, 267, 268, 269, 270, 271, 272, 273, 274, 275, 276, 277, 278, 279, 280, 281, 282, 283, 284, 285, 286, 287, 288, 289, 290, 291, 292, 293, 294, 295, 296, 297, 298, 299, 300, 301, 302, 303, 304, 305, 306, 307, 308, 309, 310, 311, 312, 313, 314, 315, 316, 317, 318, 319, 320, 323, 324, 325, 326, 331, 332, 337, 338, 343, 344, 348, 349, 350, 354, 355, 356, 360, 361, 362, 363, 367, 368, 369, 373, 374, 375, 376, 379, 380, 381, 382, 383, 384, 385, 386, 387, 388, 389, 390, 391, 392, 393, 394, 395, 396, 397, 398, 399, 400, 401, 402, 403, 404, 405, 406, 407, 408, 409, 410, 411, 412, 413, 414, 415, 416, 417, 418, 419, 420, 421, 422, 423, 424, 425, 426, 427, 428, 429, 430, 431, 432, 433, 434, 435, 436, 437, 438, 439, 440, 441, 442, 443, 444, 445, 446, 447, 448, 449, 450, 451, 452, 453, 454, 455, 456, 457, 458, 459, 460, 461, 462, 463, 464, 465, 466, 467, 468, 469, 470, 471, 472, 473, 474, 475, 476, 477, 478, 479, 480, 481, 482, 483, 484, 485, 486, 487, 488, 489, 490, 491, 492, 493, 494, 495, 496, 497, 498, 499, 500, 501, 502, 503, 504, 505, 506, 507, 508, 509, 510, 511, 512, 513, 514, 515, 516, 517, 518, 519, 520, 521, 522, 523, 524, 525, 526, 527, 528, 529, 530, 531, 532, 533, 534, 535, 536, 537, 538, 539, 540, 541, 542, 543, 544, 545, 546, 547, 548, 549, 550, 551, 552, 553, 554, 555, 556, 557, 558, 559, 560, 561, 562, 563, 564, 565, 566, 567, 568, 569, 570, 571, 572, 573, 574, 575, 576, 577, 578, 579, 580, 581, 582, 583, 584, 585, 586, 587, 588, 589, 590, 591, 592, 593, 594, 595, 596, 597, 598, 599, 600, 601, 602, 603, 604, 605, 606, 607, 608, 609, 610, 611], [0.9369, 1.0, 0.9237, 0.991, 0.9863, 0.9921, 0.9863, 0.9864, 0.0, 0.0, 0.0, 0.0, 0.0, 0.0, 0.0, 0.0, 0.0, 0.0, 0.0, 0.0, 0.0, 0.0, 0.0, 0.0, 0.0, 0.0, 0.0, 0.0, 0.0, 0.0, 0.0, 0.0, 0.0, 0.0, 0.0, 0.0, 0.0, 0.0, 0.0, 0.0, 0.0, 0.0, 0.0, 0.0, 0.0, 0.0, 0.0, 0.0, 0.0, 0.0, 0.0, 0.0, 0.0, 0.0, 0.0, 0.0, 0.0, 0.0, 0.0, 0.0, 0.0, 0.0, 0.0, 0.0, 0.0, 0.0, 0.0, 0.0, 0.0, 0.0, 0.0, 0.0, 0.0, 0.0, 0.0, 0.0, 0.0, 0.0, 0.0, 0.0, 0.0, 0.0, 0.0, 0.0, 0.0, 0.0, 0.0, 0.0, 0.0, 0.0, 0.0, 0.0, 0.0, 0.0, 0.0, 0.0, 0.0, 0.0, 0.0, 0.0, 0.0, 0.0, 0.0, 0.0, 0.0, 0.0, 0.0, 0.0, 0.0, 0.0, 0.0, 0.0, 0.0, 0.0, 0.9867, 0.9867, 0.0, 0.0, 0.0, 0.0, 0.0, 0.0, 0.0, 0.0, 0.0, 0.0, 0.0, 0.0, 0.0, 0.9769, 0.9877, 0.9776, 0.9923, 0.9917, 1.0, 0.9881, 0.9876, 0.9873, 0.9826, 1.0, 1.0, 1.0, 0.9888, 0.9882, 0.9873, 1.0, 1.0, 1.0, 0.9902, 0.9888, 0.9872, 0.9775, 1.0, 1.0, 1.0, 0.9912, 0.9892, 0.9871, 1.0, 1.0, 1.0, 0.9918, 0.9895, 0.9868, 1.0, 1.0, 1.0, 0.9921, 0.9897, 1.0, 1.0, 1.0, 1.0, 0.9898, 0.9908, 0.985, 0.9896, 0.9886, 0.9868, 0.9908, 0.9906, 0.9902, 0.9896, 0.9886, 0.987, 0.9909, 0.9906, 0.9902, 0.9895, 0.9885, 0.9872, 0.9909, 0.9906, 0.9901, 0.9893, 0.9884, 0.9909, 0.9905, 0.9898, 0.989, 0.9882, 1.0, 0.9905, 0.9896, 0.9885, 0.9879, 0.9874, 1.0, 1.0, 0.9894, 0.9877, 0.9876, 1.0, 1.0, 1.0, 0.9893, 0.9875, 0.9873, 0.9767, 0.9912, 0.9906, 0.9894, 0.9875, 0.9869, 0.9916, 0.991, 0.9898, 0.987, 0.9873, 0.9874, 0.9873, 0.9873, 0.9873, 0.9872, 0.9867, 0.9867, 0.9867, 0.9867, 0.9867, 0.9867, 0.9867, 0.9867, 0.9867, 0.9867, 0.9868, 0.9868, 0.9868, 0.9868, 0.9868, 0.9909, 0.9909, 0.991, 0.9817, 1.0, 1.0, 0.0, 0.0, 0.0, 0.0, 0.0, 0.0, 0.0, 0.0, 0.0, 0.0, 0.0, 0.0, 0.0, 0.0, 0.0, 0.0, 0.0, 0.0, 0.0, 0.0, 0.0, 0.0, 0.0, 0.0, 0.0, 0.0, 0.0, 0.0, 0.0, 0.0, 0.0, 0.0, 0.0, 0.0, 0.0, 0.0, 0.0, 0.0, 0.0, 0.0, 0.0, 0.0, 0.0, 0.0, 0.0, 0.0, 0.0, 0.0, 0.0, 0.0, 0.0, 0.0, 0.0, 0.0, 0.0, 0.0, 0.0, 0.0, 0.0, 0.0, 0.0, 0.0, 0.0, 0.0, 0.0, 0.0, 0.0, 0.0, 0.0, 0.0, 0.0, 0.0, 0.0, 0.0, 0.0, 0.0, 0.0, 0.0, 0.0, 0.0, 0.0, 0.0, 0.0, 0.0, 0.0, 0.0, 0.0, 0.0, 0.0, 0.0, 0.0, 0.0, 0.0, 0.0, 0.0, 0.0, 0.0, 0.0, 0.0, 0.0, 0.0, 0.0, 0.0, 0.0, 0.0, 0.0, 0.0, 0.0, 0.0, 0.0, 0.0, 0.0, 0.0, 0.0, 0.0, 0.0, 0.0, 0.0, 0.0, 0.0, 0.0, 0.0, 0.0, 0.0, 0.0, 0.0, 0.0, 0.0, 0.0, 0.0, 0.0, 0.0, 0.0, 0.0, 0.0, 0.0, 0.0, 0.0, 0.0, 0.0, 0.0, 0.0, 0.0, 0.0, 0.0, 0.0, 0.0, 0.0, 0.009649, 0.0, 0.0, 0.0, 0.0, 0.0, 0.0, 0.0, 0.0, 0.0, 0.0, 0.0, 0.0, 0.0, 0.0, 0.0, 0.0, 0.0, 0.0, 0.0, 0.0, 0.0, 0.0, 0.0, 0.0, 0.0, 0.0, 0.0, 0.0, 0.0, 0.0, 0.0, 0.0, 0.0, 0.0, 0.0, 0.0, 0.0, 0.0, 0.0, 0.0, 0.0, 0.0, 0.0, 0.0, 0.0, 0.0, 0.0, 0.0, 0.0, 0.0, 0.0, 0.0, 0.0, 0.0, 0.0, 0.0, 0.0, 0.0, 0.0, 0.0, 0.0, 0.0, 0.0, 0.0, 0.0, 0.0, 0.0, 0.0, 0.0, 0.0, 0.0, 0.0, 0.0, 0.0, 0.0, 0.0, 0.0, 0.0, 0.0, 0.0, 0.0, 0.0, 0.0, 0.0, 0.0, 0.0, 0.0, 0.0, 0.0, 0.0, 0.0, 0.0, 0.0, 0.0, 0.0, 0.0, 0.0, 0.0, 0.0, 0.0, 0.0, 0.0, 0.0, 0.0, 0.0, 0.0, 0.0, 0.0, 0.0, 0.0, 0.0, 0.0, 0.0, 0.0, 0.0, 0.0, 0.0, 0.0, 0.0, 0.0, 0.0, 0.0, 0.0, 0.0, 0.0, 0.0]): _vg.add([_i], _w, 'REPLACE')
_vg = ob_sphere.vertex_groups.new(name='Bone.004')
for _i, _w in zip([0, 1, 4, 5, 6, 7, 8, 9, 10, 11, 12, 13, 14, 15, 19, 20, 21, 22, 23, 24, 25, 26, 29, 30, 31, 32, 33, 34, 35, 36, 37, 38, 39, 40, 41, 42, 43, 44, 45, 46, 47, 48, 49, 50, 51, 52, 53, 54, 55, 56, 57, 58, 59, 60, 61, 62, 63, 64, 65, 66, 67, 68, 69, 70, 71, 72, 73, 74, 75, 76, 77, 78, 85, 86, 87, 94, 95, 102, 103, 111, 112, 120, 121, 122, 123, 124, 125, 126, 127, 128, 129, 130, 131, 132, 133, 134, 135, 136, 137, 138, 139, 140, 141, 142, 143, 144, 145, 146, 147, 148, 149, 150, 151, 152, 153, 154, 155, 156, 157, 158, 159, 160, 161, 162, 165, 166, 167, 168, 169, 170, 171, 172, 173, 174, 175, 176, 177, 178, 179, 181, 187, 210, 211, 215, 216, 217, 220, 221, 222, 223, 225, 226, 227, 230, 231, 232, 233, 236, 237, 238, 239, 242, 243, 244, 245, 247, 248, 249, 250, 251, 252, 253, 254, 255, 256, 257, 258, 259, 260, 261, 262, 265, 266, 267, 268, 271, 272, 273, 274, 278, 280, 281, 282, 283, 284, 300, 301, 302, 307, 309, 310, 311, 312, 313, 315, 316, 317, 318, 319, 321, 322, 323, 324, 325, 327, 328, 329, 330, 331, 332, 333, 334, 335, 336, 337, 338, 339, 340, 341, 342, 343, 344, 345, 346, 347, 348, 349, 350, 376, 377, 378, 382, 383, 384, 385, 386, 388, 389, 390, 391, 395, 396, 432, 433, 434, 435, 437, 438, 442, 443, 444, 445, 446, 447, 448, 449, 450, 451, 452, 453, 454, 455, 456, 457, 458, 459, 460, 461, 462, 463, 464, 465, 466, 467, 468, 469, 470, 471, 472, 473, 474, 475, 476, 477, 478, 479, 480, 481, 482, 483, 484, 485, 486, 487, 488, 489, 490, 491, 492, 493, 494, 495, 496, 497, 498, 499, 500, 501, 502, 503, 504, 505, 506, 507, 508, 509, 510, 511, 512, 513, 514, 515, 516, 517, 518, 519, 520, 521, 522, 523, 524, 525, 526, 527, 528, 529, 530, 531, 532, 533, 534, 535, 536, 537, 538, 539, 540, 541, 542, 543, 544, 545, 546, 547, 548, 549, 550, 551, 552, 553, 554, 555, 556, 557, 558, 559, 560, 561, 562, 563, 564, 565, 566, 567, 568, 569, 570, 571, 572, 573, 574, 575, 576, 577, 578, 579, 580, 581, 582, 583, 584, 585, 586, 587, 588, 589, 590, 591, 592, 593, 594, 595, 596, 597, 598, 599, 600, 601, 602, 603, 604, 605, 606, 607, 608, 609, 610, 611], [0.0, 0.0, 0.0, 0.0, 0.0, 0.0, 0.0, 0.0, 0.0, 0.0, 0.0, 0.0, 0.0, 0.0, 0.0, 0.0, 0.0, 0.0, 0.0, 0.0, 0.0, 0.0, 0.0, 0.0, 0.0, 0.0, 0.0, 0.0, 0.0, 0.0, 0.0, 0.0, 0.0, 0.0, 0.0, 0.0, 0.0, 0.0, 0.0, 0.0, 0.0, 0.0, 0.0, 0.0, 0.0, 0.0, 0.0, 0.0, 0.0, 0.0, 0.0, 0.0, 0.0, 0.0, 0.0, 0.0, 0.0, 0.0, 0.0, 0.0, 0.0, 0.0, 0.0, 0.0, 0.0, 0.0, 0.0, 0.0, 0.0, 0.0, 0.0, 0.0, 0.0, 0.0, 0.0, 0.0, 0.0, 0.0, 0.0, 0.0, 0.0, 0.0, 0.0, 0.0, 0.0, 0.0, 0.0, 0.0, 0.0, 0.0, 0.0, 0.0, 0.0, 0.0, 0.0, 0.0, 0.0, 0.0, 0.0, 0.0, 0.0, 0.0, 0.0, 0.0, 0.0, 0.0, 0.0, 0.0, 0.0, 0.0, 0.0, 0.0, 0.0, 0.0, 0.0, 0.0, 0.0, 0.0, 0.0, 0.0, 0.0, 0.0, 0.0, 0.0, 0.0, 0.0, 0.0, 0.0, 0.0, 0.0, 0.0, 0.0, 0.0, 0.0, 0.0, 0.0, 0.0, 0.0, 0.0, 0.0, 0.0, 0.0, 0.0, 0.0, 0.0, 0.0, 0.0, 0.0, 0.0, 0.0, 0.0, 0.0, 0.0, 0.0, 0.0, 0.0, 0.0, 0.0, 0.0, 0.0, 0.0, 0.0, 0.0, 0.0, 0.0, 0.0, 0.0, 0.0, 0.0, 0.0, 0.0, 0.0, 0.0, 0.0, 0.0, 0.0, 0.0, 0.0, 0.0, 0.0, 0.0, 0.0, 0.0, 0.0, 0.0, 0.0, 0.0, 0.0, 0.0, 0.0, 0.0, 0.0, 0.0, 0.0, 0.0, 0.0, 0.0, 0.0, 0.0, 0.0, 0.0, 0.0, 0.0, 0.0, 0.0, 0.0, 0.0, 0.0, 0.0, 0.0, 0.0, 0.0, 0.0, 0.0, 0.0, 0.0, 0.0, 0.0, 0.0, 0.0, 0.0, 0.0, 0.0, 0.0, 0.0, 0.0, 0.0, 0.0, 0.0, 0.0, 0.0, 0.0, 0.0, 0.0, 0.0, 0.0, 0.0, 0.0, 0.0, 0.0, 0.0, 0.0, 0.0, 0.0, 0.0, 0.0, 0.0, 0.0, 0.0, 0.0, 0.0, 0.0, 0.0, 0.0, 0.0, 0.0, 0.0, 0.0, 1.0, 1.0, 1.0, 1.0, 1.0, 1.0, 1.0, 1.0, 1.0, 1.0, 1.0, 1.0, 1.0, 1.0, 1.0, 1.0, 1.0, 1.0, 1.0, 1.0, 1.0, 1.0, 1.0, 1.0, 1.0, 1.0, 1.0, 1.0, 1.0, 1.0, 1.0, 1.0, 1.0, 1.0, 1.0, 1.0, 1.0, 1.0, 1.0, 1.0, 1.0, 1.0, 1.0, 1.0, 1.0, 1.0, 1.0, 1.0, 1.0, 1.0, 1.0, 1.0, 1.0, 1.0, 1.0, 1.0, 1.0, 1.0, 1.0, 1.0, 1.0, 1.0, 1.0, 1.0, 1.0, 1.0, 1.0, 1.0, 1.0, 1.0, 1.0, 1.0, 1.0, 1.0, 1.0, 1.0, 1.0, 1.0, 1.0, 1.0, 1.0, 1.0, 1.0, 1.0, 1.0, 1.0, 1.0, 1.0, 1.0, 1.0, 1.0, 1.0, 1.0, 1.0, 1.0, 1.0, 1.0, 1.0, 1.0, 1.0, 1.0, 1.0, 1.0, 1.0, 1.0, 1.0, 1.0, 1.0, 1.0, 1.0, 1.0, 1.0, 1.0, 1.0, 1.0, 1.0, 1.0, 1.0, 1.0, 1.0, 1.0, 1.0, 1.0, 1.0, 1.0, 1.0, 1.0, 1.0, 1.0, 1.0, 1.0, 1.0, 1.0, 1.0, 1.0, 1.0, 1.0, 1.0, 1.0, 1.0, 1.0, 1.0, 1.0, 1.0, 1.0, 1.0, 1.0, 1.0, 1.0, 1.0, 1.0, 1.0, 1.0, 1.0, 1.0, 1.0, 1.0, 1.0, 1.0, 1.0, 1.0, 1.0, 1.0, 1.0, 1.0, 1.0, 1.0, 1.0, 1.0, 1.0]): _vg.add([_i], _w, 'REPLACE')
_vg = ob_sphere.vertex_groups.new(name='Bone.005')
for _i, _w in zip([0, 1, 2, 3, 4, 5, 6, 7, 8, 9, 10, 11, 12, 13, 14, 15, 16, 17, 18, 19, 20, 21, 22, 23, 24, 25, 26, 27, 28, 29, 30, 31, 32, 33, 34, 35, 36, 37, 38, 39, 40, 41, 42, 43, 44, 45, 46, 47, 48, 49, 50, 51, 52, 53, 54, 55, 56, 57, 58, 59, 60, 61, 62, 63, 64, 65, 66, 67, 68, 69, 70, 71, 72, 73, 74, 75, 76, 77, 78, 79, 80, 81, 82, 83, 84, 85, 86, 87, 88, 89, 90, 91, 92, 93, 94, 95, 96, 97, 98, 99, 100, 101, 102, 103, 104, 105, 106, 107, 108, 109, 110, 111, 112, 113, 114, 115, 116, 117, 118, 119, 120, 121, 122, 123, 124, 125, 126, 127, 128, 129, 130, 131, 132, 133, 134, 135, 136, 137, 138, 139, 140, 141, 142, 143, 144, 145, 146, 147, 148, 149, 150, 151, 152, 153, 154, 155, 156, 157, 158, 159, 160, 161, 162, 163, 164, 165, 166, 167, 168, 169, 170, 171, 172, 173, 174, 175, 176, 177, 178, 179, 180, 181, 182, 183, 184, 185, 186, 187, 188, 189, 190, 191, 192, 193, 194, 195, 196, 197, 198, 199, 200, 201, 202, 203, 204, 205, 206, 207, 208, 209, 210, 211, 212, 213, 214, 215, 216, 217, 218, 219, 221, 222, 223, 224, 225, 226, 227, 228, 229, 230, 231, 232, 233, 234, 235, 236, 237, 238, 239, 240, 241, 242, 243, 244, 245, 246, 247, 248, 249, 250, 251, 252, 253, 254, 255, 256, 257, 258, 259, 260, 261, 262, 263, 264, 265, 266, 267, 268, 269, 270, 271, 272, 273, 274, 275, 276, 277, 278, 279, 280, 281, 282, 283, 284, 285, 286, 287, 288, 289, 290, 291, 292, 293, 294, 295, 296, 297, 298, 299, 300, 301, 302, 303, 304, 305, 306, 307, 308, 309, 310, 311, 312, 313, 314, 315, 316, 317, 318, 319, 320, 321, 322, 323, 324, 325, 326, 327, 328, 329, 330, 331, 332, 333, 334, 335, 336, 337, 338, 339, 340, 341, 342, 343, 344, 345, 346, 347, 348, 349, 350, 351, 352, 353, 354, 355, 356, 357, 358, 359, 360, 361, 362, 363, 364, 365, 366, 367, 368, 369, 370, 371, 372, 373, 374, 375, 376, 377, 378, 379, 380, 381, 382, 383, 384, 385, 386, 387, 388, 389, 390, 391, 392, 393, 394, 395, 396, 397, 398, 399, 400, 401, 402, 403, 404, 405, 406, 407, 408, 409, 410, 411, 412, 413, 414, 415, 416, 417, 418, 419, 420, 421, 422, 423, 424, 425, 426, 427, 428, 429, 430, 431, 432, 433, 434, 435, 436, 437, 438, 439, 440, 441, 442, 443, 444, 445, 446, 447, 448, 449, 450, 451, 452, 453, 454, 455, 456, 457, 460, 461, 462, 463, 464, 465, 469, 470, 471, 472, 473, 474, 477, 478, 479, 480, 481, 482, 485, 486, 487, 489, 490, 494, 495, 496, 497, 502, 503, 504, 510, 511, 515, 516, 517, 518, 519, 520, 521, 522, 523, 524, 525, 526, 527, 528, 529, 530, 531, 532, 533, 534, 535, 536, 537, 538, 539, 540, 541, 542, 543, 544, 545, 546, 547, 548, 549, 550, 551, 552, 553, 554, 555, 556, 557, 558, 559, 560, 561, 562, 563, 564, 565, 566, 567, 568, 570, 571, 572, 573, 574, 575, 576, 579, 580, 582, 586, 587, 589, 590, 591, 592, 593, 594, 595, 596, 597, 598, 600, 601, 602, 603, 604, 605, 606, 607, 608, 609, 610, 611], [0.0, 0.0, 0.0, 0.0, 0.0, 0.0, 0.0, 0.0, 0.0, 0.0, 0.0, 0.0, 0.0, 0.0, 0.0, 0.0, 0.0, 0.0, 0.0, 0.0, 0.0, 0.0, 0.0, 0.0, 0.0, 0.0, 0.0, 0.0, 0.0, 0.0, 0.0, 0.0, 0.0, 0.0, 0.0, 0.0, 0.0, 0.0, 0.0, 0.0, 0.0, 0.0, 0.0, 0.0, 0.0, 0.0, 0.0, 0.0, 0.0, 0.0, 0.0, 0.0, 0.0, 0.0, 0.0, 0.0, 0.0, 0.0, 0.0, 0.0, 0.0, 0.0, 0.0, 0.0, 0.0, 0.0, 0.0, 0.0, 0.0, 0.0, 0.0, 0.0, 0.0, 0.0, 0.0, 0.0, 0.0, 0.0, 0.0, 0.0, 0.0, 0.0, 0.0, 0.0, 0.0, 0.0, 0.0, 0.0, 0.0, 0.0, 0.0, 0.0, 0.0, 0.0, 0.0, 0.0, 0.0, 0.0, 0.0, 0.0, 0.0, 0.0, 0.0, 0.0, 0.0, 0.0, 0.0, 0.0, 0.0, 0.0, 0.0, 0.0, 0.0, 0.0, 0.0, 0.0, 0.0, 0.0, 0.0, 0.0, 0.0, 0.0, 0.0, 0.0, 0.0, 0.0, 0.0, 0.0, 0.0, 0.0, 0.0, 0.0, 0.0, 0.0, 0.0, 0.0, 0.0, 0.0, 0.0, 0.0, 0.0, 0.0, 0.0, 0.0, 0.0, 0.0, 0.0, 0.0, 0.0, 0.0, 0.0, 0.0, 0.0, 0.0, 0.0, 0.0, 0.0, 0.0, 0.0, 0.0, 0.0, 0.0, 0.0, 0.0, 0.0, 0.0, 0.0, 0.0, 0.0, 0.0, 0.0, 0.0, 0.0, 0.0, 0.0, 0.0, 0.0, 0.0, 0.0, 0.0, 0.0, 0.0, 0.0, 0.0, 0.0, 0.0, 0.0, 0.0, 0.0, 0.0, 0.0, 0.0, 0.0, 0.0, 0.0, 0.0, 0.0, 0.0, 0.0, 0.0, 0.0, 0.0, 0.0, 0.0, 0.0, 0.0, 0.0, 0.0, 0.0, 0.0, 0.0, 0.0, 0.0, 0.0, 0.0, 0.0, 0.0, 0.0, 0.0, 0.0, 0.0, 0.0, 0.0, 0.0, 0.0, 0.0, 0.0, 0.0, 0.0, 0.0, 0.0, 0.0, 0.0, 0.0, 0.0, 0.0, 0.0, 0.0, 0.0, 0.0, 0.0, 0.0, 0.0, 0.0, 0.0, 0.0, 0.0, 0.0, 0.0, 0.0, 0.0, 0.0, 0.0, 0.0, 0.0, 0.0, 0.0, 0.0, 0.0, 0.0, 0.0, 0.0, 0.0, 0.0, 0.0, 0.0, 0.0, 0.0, 0.0, 0.0, 0.0, 0.0, 0.0, 0.0, 0.0, 0.0, 0.0, 0.0, 0.0, 0.0, 0.0, 0.0, 0.0, 0.0, 0.0, 0.0, 0.0, 0.0, 0.0, 0.0, 0.0, 0.0, 0.0, 0.0, 0.0, 0.0, 0.0, 0.0, 0.0, 0.0, 0.0, 0.0, 0.0, 0.0, 0.0, 0.9969, 0.9953, 1.0, 0.9784, 0.9766, 0.9727, 0.9804, 0.9818, 0.9994, 0.9834, 0.983, 0.9819, 0.9802, 0.98, 0.9878, 0.9887, 0.99, 0.9912, 0.9887, 0.9857, 0.9859, 0.9929, 0.9949, 0.9983, 0.9941, 0.9896, 0.988, 0.995, 0.9964, 0.9979, 0.9953, 0.9917, 0.9897, 0.9959, 0.9964, 0.9966, 0.9948, 0.9928, 0.9909, 0.9962, 0.9963, 0.9959, 0.9941, 0.9933, 0.9918, 0.9964, 0.9963, 0.9957, 0.9941, 0.9937, 0.9925, 0.9966, 0.9965, 0.9959, 0.9946, 0.9943, 0.9931, 1.0, 0.9969, 0.9968, 0.9965, 0.9955, 0.9948, 0.9936, 0.9971, 0.9971, 0.9969, 0.9962, 0.9953, 0.994, 0.9971, 0.9971, 0.997, 0.9965, 0.9956, 0.9981, 0.9971, 0.9971, 0.997, 0.9965, 0.9957, 1.0, 0.997, 0.997, 0.9968, 0.9965, 0.9957, 1.0, 1.0, 0.997, 0.9969, 0.9967, 0.9964, 0.9957, 1.0, 0.9963, 1.0, 1.0, 1.0, 1.0, 1.0, 1.0, 1.0, 1.0, 1.0, 1.0, 1.0, 1.0, 1.0, 1.0, 1.0, 1.0, 1.0, 1.0, 1.0, 1.0, 1.0, 1.0, 1.0, 1.0, 1.0, 1.0, 1.0, 1.0, 1.0, 1.0, 0.9751, 1.0, 1.0, 1.0, 0.9931, 0.9968, 0.9967, 0.9957, 0.9947, 1.0, 0.0, 0.0, 0.0, 0.0, 0.0, 0.0, 0.0, 0.0, 0.0, 0.0, 0.0, 0.0, 0.0, 0.0, 0.0, 0.0, 0.0, 0.0, 0.0, 0.0, 0.0, 0.0, 0.0, 0.0, 0.0, 0.0, 0.0, 0.0, 0.0, 0.0, 0.0, 0.0, 0.0, 0.0, 0.0, 0.0, 0.0, 0.0, 0.0, 0.0, 0.0, 0.0, 0.0, 0.0, 0.0, 0.0, 0.0, 0.0, 0.0, 0.0, 0.0, 0.0, 0.0, 0.0, 0.0, 0.0, 0.0, 0.0, 0.0, 0.0, 0.0, 0.0, 0.0, 0.0, 0.0, 0.0, 0.0, 0.0, 0.0, 0.0, 0.0, 0.0, 0.0, 0.0, 0.0, 0.0, 0.0, 0.0, 0.0, 0.0, 0.0, 0.0, 0.0, 0.0, 0.0, 0.0, 0.0, 0.0, 0.0, 0.0, 0.0, 0.0, 0.0, 0.0, 0.0, 0.0, 0.0, 0.0, 0.0, 0.0, 0.0, 0.0, 0.0, 0.0, 0.0, 0.0, 0.0, 0.0, 0.0, 0.0, 0.0, 0.0, 0.0, 0.0, 0.0, 0.0, 0.0, 0.0, 0.0, 0.0, 0.0, 0.0, 0.0, 0.0, 0.0, 0.0, 0.0, 0.0, 0.0, 0.0, 0.0, 0.0, 0.0, 0.0, 0.0, 0.0]): _vg.add([_i], _w, 'REPLACE')
_vg = ob_sphere.vertex_groups.new(name='Bone.006')
for _i, _w in zip([1, 2, 3, 4, 5, 6, 7, 8, 9, 10, 11, 12, 13, 14, 15, 16, 17, 18, 19, 20, 21, 22, 23, 24, 25, 26, 27, 28, 29, 30, 31, 32, 33, 34, 35, 36, 37, 38, 39, 40, 41, 42, 43, 44, 45, 46, 47, 48, 49, 50, 51, 52, 53, 54, 55, 56, 57, 58, 59, 60, 61, 62, 63, 64, 65, 66, 67, 68, 69, 70, 71, 72, 73, 74, 75, 76, 77, 78, 79, 80, 81, 82, 83, 84, 85, 86, 87, 88, 89, 90, 91, 92, 93, 94, 95, 96, 97, 98, 99, 100, 101, 102, 103, 104, 105, 106, 107, 108, 109, 110, 111, 112, 113, 114, 115, 116, 117, 118, 119, 120, 121, 122, 123, 124, 125, 126, 127, 128, 129, 130, 131, 132, 133, 134, 135, 136, 137, 138, 139, 140, 141, 142, 143, 144, 145, 146, 147, 148, 149, 150, 151, 152, 153, 154, 155, 156, 157, 158, 159, 160, 161, 162, 163, 164, 165, 166, 167, 168, 169, 170, 171, 172, 173, 174, 175, 176, 177, 178, 179, 180, 181, 182, 183, 184, 185, 186, 187, 188, 189, 190, 191, 192, 193, 195, 196, 197, 198, 199, 200, 201, 202, 203, 204, 205, 206, 207, 208, 209, 210, 211, 212, 213, 214, 215, 216, 217, 218, 219, 220, 221, 222, 223, 224, 225, 226, 227, 228, 229, 230, 231, 232, 233, 234, 235, 236, 237, 238, 239, 240, 241, 242, 243, 244, 245, 246, 247, 248, 249, 250, 251, 252, 253, 254, 255, 256, 257, 258, 259, 260, 261, 262, 263, 264, 265, 266, 267, 268, 269, 270, 271, 272, 273, 274, 275, 276, 278, 279, 280, 281, 282, 283, 284, 285, 286, 287, 288, 289, 290, 291, 292, 293, 294, 295, 296, 297, 298, 299, 301, 302, 303, 304, 305, 307, 308, 309, 310, 311, 312, 313, 314, 315, 316, 317, 318, 319, 320, 321, 322, 323, 324, 325, 326, 327, 328, 329, 330, 331, 332, 333, 334, 335, 336, 337, 338, 339, 345, 351, 357, 358, 364, 365, 366, 367, 368, 369, 370, 371, 372, 373, 374, 375, 376, 377, 378, 379, 380, 381, 382, 383, 384, 385, 386, 387, 389, 390, 391, 392, 393, 394, 396, 397, 398, 399, 400, 401, 402, 403, 404, 405, 406, 410, 411, 412, 413, 414, 415, 416, 417, 418, 419, 420, 426, 427, 428, 429, 430, 431, 432, 433, 434, 435, 436, 437, 438, 439, 440, 441, 442, 443, 444, 445, 446, 447, 448, 449, 450, 451, 452, 453, 454, 455, 456, 457, 458, 459, 460, 461, 462, 463, 464, 465, 466, 467, 468, 469, 470, 471, 472, 473, 474, 475, 476, 477, 478, 479, 480, 481, 482, 483, 484, 485, 486, 487, 488, 489, 490, 491, 492, 493, 494, 495, 496, 497, 498, 499, 500, 501, 502, 503, 504, 505, 506, 507, 508, 509, 510, 511, 512, 513, 514, 515, 516, 517, 518, 519, 520, 521, 522, 523, 524, 525, 526, 527, 528, 529, 530, 531, 532, 533, 534, 535, 536, 537, 538, 539, 540, 541, 542, 543, 544, 545, 546, 547, 548, 549, 550, 551, 552, 553, 554, 555, 556, 557, 558, 559, 560, 561, 562, 563, 564, 565, 566, 567, 568, 569, 570, 571, 572, 573, 574, 575, 576, 577, 578, 579, 580, 581, 582, 583, 584, 585, 586, 587, 588, 589, 590, 591, 592, 593, 594, 595, 596, 597, 598, 599, 600, 601, 602, 603, 604, 605, 606, 607, 608, 609, 610, 611], [0.0, 0.0, 0.0, 1.0, 1.0, 1.0, 1.0, 1.0, 1.0, 1.0, 1.0, 1.0, 1.0, 1.0, 1.0, 0.0, 0.0, 0.0, 1.0, 1.0, 0.0, 1.0, 1.0, 1.0, 1.0, 1.0, 1.0, 1.0, 1.0, 1.0, 1.0, 1.0, 1.0, 1.0, 1.0, 1.0, 1.0, 1.0, 1.0, 1.0, 1.0, 1.0, 1.0, 1.0, 1.0, 1.0, 1.0, 1.0, 1.0, 1.0, 1.0, 1.0, 1.0, 1.0, 1.0, 1.0, 1.0, 1.0, 1.0, 1.0, 1.0, 1.0, 1.0, 1.0, 1.0, 1.0, 1.0, 1.0, 1.0, 1.0, 1.0, 1.0, 1.0, 1.0, 1.0, 1.0, 1.0, 1.0, 1.0, 1.0, 1.0, 1.0, 1.0, 1.0, 1.0, 1.0, 1.0, 1.0, 1.0, 1.0, 1.0, 1.0, 1.0, 1.0, 1.0, 1.0, 1.0, 1.0, 1.0, 1.0, 1.0, 1.0, 1.0, 1.0, 1.0, 1.0, 1.0, 1.0, 1.0, 1.0, 1.0, 1.0, 1.0, 1.0, 1.0, 1.0, 1.0, 1.0, 1.0, 1.0, 1.0, 1.0, 1.0, 1.0, 1.0, 1.0, 1.0, 1.0, 1.0, 1.0, 1.0, 1.0, 1.0, 1.0, 1.0, 1.0, 1.0, 1.0, 1.0, 1.0, 1.0, 1.0, 1.0, 1.0, 1.0, 1.0, 1.0, 1.0, 1.0, 1.0, 1.0, 1.0, 1.0, 1.0, 1.0, 1.0, 1.0, 1.0, 1.0, 1.0, 1.0, 1.0, 0.0, 0.0, 1.0, 1.0, 1.0, 1.0, 1.0, 1.0, 1.0, 1.0, 1.0, 1.0, 1.0, 1.0, 1.0, 1.0, 1.0, 0.0, 0.0, 0.0, 0.0, 0.0, 0.0, 0.0, 0.0, 0.0, 0.0, 0.0, 0.0, 0.0, 0.0, 0.0, 0.0, 0.0, 0.0, 0.0, 0.0, 0.0, 0.0, 0.0, 0.0, 0.0, 0.0, 0.0, 0.0, 0.0, 0.0, 0.0, 0.0, 0.0, 0.0, 0.0, 0.0, 0.0, 0.0, 0.0, 0.0, 0.0, 0.0, 0.0, 0.0, 0.0, 0.0, 0.0, 0.0, 0.0, 0.0, 0.0, 0.0, 0.0, 0.0, 0.0, 0.0, 0.0, 0.0, 0.0, 0.0, 0.0, 0.0, 0.0, 0.0, 0.0, 0.0, 0.0, 0.0, 0.0, 0.0, 0.0, 0.0, 0.0, 0.0, 0.0, 0.0, 0.0, 0.0, 0.0, 0.0, 0.0, 0.0, 0.0, 0.0, 0.0, 0.0, 0.0, 0.0, 0.0, 0.0, 0.0, 0.0, 0.0, 0.0, 0.0, 0.0, 0.0, 0.0, 0.0, 0.0, 0.0, 0.0, 0.0, 0.0, 0.0, 0.0, 0.0, 0.0, 0.0, 0.0, 0.0, 0.0, 0.0, 0.0, 0.0, 0.0, 0.0, 0.0, 0.0, 0.0, 0.0, 0.0, 0.0, 0.0, 0.0, 0.0, 0.0, 0.0, 0.0, 0.0, 0.0, 0.0, 0.0, 0.0, 0.0, 0.0, 0.0, 0.0, 0.0, 0.0, 0.0, 0.0, 0.0, 0.0, 0.0, 0.0, 0.0, 0.0, 0.0, 0.0, 0.0, 0.0, 0.0, 0.0, 0.0, 0.0, 0.0, 0.0, 0.0, 0.0, 0.0, 0.0, 0.0, 0.0, 0.0, 0.0, 0.0, 0.0, 0.0, 0.0, 0.0, 0.0, 0.0, 0.0, 0.0, 0.0, 0.0, 0.0, 0.0, 0.0, 0.0, 0.0, 0.0, 0.0, 0.0, 0.0, 0.0, 0.0, 0.0, 0.0, 0.0, 0.0, 0.0, 0.0, 0.0, 0.0, 0.0, 0.0, 0.0, 0.0, 0.0, 0.0, 0.0, 0.0, 0.0, 0.0, 0.0, 0.0, 0.0, 0.0, 0.0, 0.0, 0.0, 0.0, 0.0, 0.0, 0.0, 0.0, 0.0, 0.0, 0.0, 0.0, 0.0, 0.0, 0.0, 0.0, 0.0, 0.0, 0.0, 0.0, 0.0, 0.0, 0.0, 0.0, 0.0, 0.0, 0.0, 0.0, 0.0, 0.0, 0.0, 0.0, 0.0, 0.0, 0.0, 0.0, 0.0, 0.0, 0.0, 0.0, 0.0, 0.0, 0.0, 0.0, 0.0, 0.0, 0.0, 0.0, 0.0, 0.0, 0.0, 0.0, 0.0, 0.0, 0.0, 0.0, 0.0, 0.0, 0.0, 0.0, 0.0, 0.0, 0.0, 0.0, 0.0, 0.0, 0.0, 0.0, 0.0, 0.0, 0.0, 0.0, 0.0, 0.0, 0.0, 0.0, 0.0, 0.0, 0.0, 0.0, 0.0, 0.0, 0.0, 0.0, 0.0, 0.0, 0.0, 0.0, 0.0, 0.0, 0.0, 0.0, 0.0, 0.0, 0.0, 0.0, 0.0, 0.0, 0.0, 0.0, 0.0, 0.0, 0.0, 0.0, 0.0, 0.0, 0.0, 0.0, 0.0, 0.0, 0.0, 0.0, 0.0, 0.0, 0.0, 0.0, 0.0, 0.0, 0.0, 0.0, 0.0, 0.0, 0.0, 0.0, 0.0, 0.0, 0.0, 0.0, 0.0, 0.0, 0.0, 0.0, 0.0, 0.0, 0.0, 0.0, 0.0, 0.0, 0.0, 0.0, 0.0, 0.0, 0.0, 0.0, 0.0, 0.0, 0.0, 0.0, 0.0, 0.0, 0.0, 0.0, 0.0, 0.0, 0.0, 0.0, 0.0, 0.0, 0.0, 0.0, 0.0, 0.0, 0.0, 0.0, 0.0, 0.0, 0.0, 0.0, 0.0, 0.0, 0.0, 0.0, 0.0, 0.0, 0.0, 0.0, 0.0, 0.0, 0.0, 0.0, 0.0, 0.0, 0.0, 0.0, 0.0, 0.0, 0.0, 0.0]): _vg.add([_i], _w, 'REPLACE')
_m = ob_sphere.modifiers.new('Armature', 'ARMATURE')
_m.object = ob_armature

# ---- collection membership
col_collection_1.objects.link(ob_armature)
col_collection_1.objects.link(ob_sphere)

# ---- scene / render settings (as saved in the file)
scene.frame_start = 1; scene.frame_end = 240; scene.frame_set(90)
scene.render.engine = 'BLENDER_EEVEE_NEXT'
scene.render.resolution_percentage = 50
scene.render.dither_intensity = 0.0
scene.cycles.use_denoising = False
scene.cycles.samples = 128
scene.cycles.sampling_pattern = 'TABULATED_SOBOL'
scene.cycles.use_adaptive_sampling = False
scene.cycles.use_light_tree = False
scene.cycles.blur_glossy = 0.0
scene.cycles.sample_clamp_indirect = 0.0
scene.view_settings.view_transform = 'Standard'
bpy.context.view_layer.update()

# ---- added for rendering (the .blend has no active camera and no usable light): camera, sun
cam_auto = bpy.data.cameras.new('AutoCamera')
cam_auto.lens = 50.0
cam_auto.sensor_width = 36.0
cam_auto.clip_end = 1000.0
ob_auto_camera = bpy.data.objects.new('AutoCamera', cam_auto)
scene.collection.objects.link(ob_auto_camera)
ob_auto_camera.location = (18.2294, -21.8193, 15.5743)
ob_auto_camera.rotation_euler = (1.09748, -7.21219e-08, 0.694738)
scene.camera = ob_auto_camera
light_auto_sun = bpy.data.lights.new('AutoSun', 'SUN')
light_auto_sun.energy = 3.0
light_auto_sun.angle = 0.0523599
ob_auto_sun = bpy.data.objects.new('AutoSun', light_auto_sun)
scene.collection.objects.link(ob_auto_sun)
ob_auto_sun.rotation_euler = (0.872665, 0.174533, 0.523599)
bpy.context.view_layer.update()
